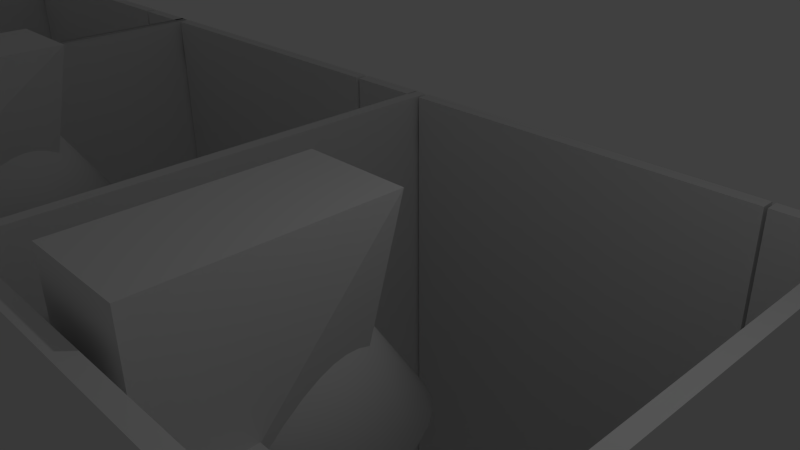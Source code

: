 # Source: bathroomStallHole.blend  (saved by Blender 2.69.0; exported with 4.5.12 LTS)
import bpy
from mathutils import Matrix  # noqa: F401  (used for matrix-valued properties, if any)

bpy.ops.wm.read_factory_settings(use_empty=True)
scene = bpy.context.scene
scene.name = 'Scene'

# ---- collections
col_collection_1 = bpy.data.collections.new('Collection 1'); scene.collection.children.link(col_collection_1)

# ---- materials (node trees are filled in below, after node groups)
mat_material = bpy.data.materials.new('Material')
mat_material.alpha_threshold = 0.0
mat_material.roughness = 0.5
mat_material.line_color = (0.0, 0.0, 0.0, 1.0)
mat_material_001 = bpy.data.materials.new('Material.001')
mat_material_001.alpha_threshold = 0.0
mat_material_001.roughness = 0.5
mat_material_001.line_color = (0.0, 0.0, 0.0, 1.0)
mat_material_002 = bpy.data.materials.new('Material.002')
mat_material_002.alpha_threshold = 0.0
mat_material_002.roughness = 0.5
mat_material_002.line_color = (0.0, 0.0, 0.0, 1.0)
mat_material_003 = bpy.data.materials.new('Material.003')
mat_material_003.alpha_threshold = 0.0
mat_material_003.roughness = 0.5
mat_material_003.line_color = (0.0, 0.0, 0.0, 1.0)
mat_material_004 = bpy.data.materials.new('Material.004')
mat_material_004.alpha_threshold = 0.0
mat_material_004.roughness = 0.5
mat_material_004.line_color = (0.0, 0.0, 0.0, 1.0)
mat_material_005 = bpy.data.materials.new('Material.005')
mat_material_005.alpha_threshold = 0.0
mat_material_005.roughness = 0.5
mat_material_005.line_color = (0.0, 0.0, 0.0, 1.0)
mat_material_007 = bpy.data.materials.new('Material.007')
mat_material_007.alpha_threshold = 0.0
mat_material_007.roughness = 0.5
mat_material_007.line_color = (0.0, 0.0, 0.0, 1.0)
mat_material_008 = bpy.data.materials.new('Material.008')
mat_material_008.alpha_threshold = 0.0
mat_material_008.roughness = 0.5
mat_material_008.line_color = (0.0, 0.0, 0.0, 1.0)
mat_material_009 = bpy.data.materials.new('Material.009')
mat_material_009.alpha_threshold = 0.0
mat_material_009.roughness = 0.5
mat_material_009.line_color = (0.0, 0.0, 0.0, 1.0)
mat_material_010 = bpy.data.materials.new('Material.010')
mat_material_010.alpha_threshold = 0.0
mat_material_010.roughness = 0.5
mat_material_010.line_color = (0.0, 0.0, 0.0, 1.0)
mat_material_011 = bpy.data.materials.new('Material.011')
mat_material_011.alpha_threshold = 0.0
mat_material_011.roughness = 0.5
mat_material_011.line_color = (0.0, 0.0, 0.0, 1.0)

# ---- material node trees

# ---- world
world_world = bpy.data.worlds.new('World'); scene.world = world_world
world_world.color = (0.05088, 0.05088, 0.05088)
world_world.use_sun_shadow = False
world_world.sun_shadow_jitter_overblur = 0.0
world_world.cycles.sampling_method = 'MANUAL'
world_world.cycles.sample_map_resolution = 256

# ---- cameras
cam_camera = bpy.data.cameras.new('Camera')
cam_camera.clip_end = 100.0
cam_camera.lens = 35.0
cam_camera.sensor_width = 32.0
cam_camera.sensor_height = 18.0
cam_camera.ortho_scale = 7.314
cam_camera.dof.focus_distance = 0.0

# ---- lights
light_lamp = bpy.data.lights.new('Lamp', 'POINT')
light_lamp.transmission_factor = 0.0
light_lamp.cutoff_distance = 30.0
light_lamp.energy = 100.0
light_lamp.shadow_buffer_clip_start = 1.001
light_lamp.shadow_soft_size = 0.1
light_lamp.shadow_maximum_resolution = 0.006
light_lamp.use_absolute_resolution = True
light_lamp.cycles.use_multiple_importance_sampling = False

# ---- meshes
me_cylinder_004 = bpy.data.meshes.new('Cylinder.004')
me_cylinder_004.from_pydata([(0.0, 1.0, -1.0), (0.0, 1.0, 1.0), (0.1951, 0.9808, -1.0), (0.1951, 0.9808, 1.0), (0.3827, 0.9239, -1.0), (0.3827, 0.9239, 1.0), (0.5556, 0.8315, -1.0), (0.5556, 0.8315, 1.0), (0.7071, 0.7071, -1.0), (0.7071, 0.7071, 1.0), (0.8315, 0.5556, -1.0), (0.8315, 0.5556, 1.0), (0.9239, 0.3827, -1.0), (0.9239, 0.3827, 1.0), (0.9808, 0.1951, -1.0), (0.9808, 0.1951, 1.0), (1.0, 7.55e-08, -1.0), (1.0, 7.55e-08, 1.0), (0.9808, -0.1951, -1.0), (0.9808, -0.1951, 1.0), (0.9239, -0.3827, -1.0), (0.9239, -0.3827, 1.0), (0.8315, -0.5556, -1.0), (0.8315, -0.5556, 1.0), (0.7071, -0.7071, -1.0), (0.7071, -0.7071, 1.0), (0.5556, -0.8315, -1.0), (0.5556, -0.8315, 1.0), (0.3827, -0.9239, -1.0), (0.3827, -0.9239, 1.0), (0.1951, -0.9808, -1.0), (0.1951, -0.9808, 1.0), (-3.258e-07, -1.0, -1.0), (-3.258e-07, -1.0, 1.0), (-0.1951, -0.9808, -1.0), (-0.1951, -0.9808, 1.0), (-0.3827, -0.9239, -1.0), (-0.3827, -0.9239, 1.0), (-0.5556, -0.8315, -1.0), (-0.5556, -0.8315, 1.0), (-0.7071, -0.7071, -1.0), (-0.7071, -0.7071, 1.0), (-0.8315, -0.5556, -1.0), (-0.8315, -0.5556, 1.0), (-0.9239, -0.3827, -1.0), (-0.9239, -0.3827, 1.0), (-0.9808, -0.1951, -1.0), (-0.9808, -0.1951, 1.0), (-1.0, 9.656e-07, -1.0), (-1.0, 9.656e-07, 1.0), (-0.9808, 0.1951, -1.0), (-0.9808, 0.1951, 1.0), (-0.9239, 0.3827, -1.0), (-0.9239, 0.3827, 1.0), (-0.8315, 0.5556, -1.0), (-0.8315, 0.5556, 1.0), (-0.7071, 0.7071, -1.0), (-0.7071, 0.7071, 1.0), (-0.5556, 0.8315, -1.0), (-0.5556, 0.8315, 1.0), (-0.3827, 0.9239, -1.0), (-0.3827, 0.9239, 1.0), (-0.1951, 0.9808, -1.0), (-0.1951, 0.9808, 1.0)], [], [(0, 1, 3, 2), (2, 3, 5, 4), (4, 5, 7, 6), (6, 7, 9, 8), (8, 9, 11, 10), (10, 11, 13, 12), (12, 13, 15, 14), (14, 15, 17, 16), (16, 17, 19, 18), (18, 19, 21, 20), (20, 21, 23, 22), (22, 23, 25, 24), (24, 25, 27, 26), (26, 27, 29, 28), (28, 29, 31, 30), (30, 31, 33, 32), (32, 33, 35, 34), (34, 35, 37, 36), (36, 37, 39, 38), (38, 39, 41, 40), (40, 41, 43, 42), (42, 43, 45, 44), (44, 45, 47, 46), (46, 47, 49, 48), (48, 49, 51, 50), (50, 51, 53, 52), (52, 53, 55, 54), (54, 55, 57, 56), (56, 57, 59, 58), (58, 59, 61, 60), (3, 1, 63, 61, 59, 57, 55, 53, 51, 49, 47, 45, 43, 41, 39, 37, 35, 33, 31, 29, 27, 25, 23, 21, 19, 17, 15, 13, 11, 9, 7, 5), (62, 63, 1, 0), (60, 61, 63, 62), (0, 2, 4, 6, 8, 10, 12, 14, 16, 18, 20, 22, 24, 26, 28, 30, 32, 34, 36, 38, 40, 42, 44, 46, 48, 50, 52, 54, 56, 58, 60, 62)])
me_cylinder_004.polygons.foreach_set('use_smooth', [True] * 34)
me_cylinder_004.use_remesh_preserve_volume = False
me_cylinder_004.use_remesh_preserve_attributes = False
me_cylinder_004.use_mirror_vertex_groups = False
me_cylinder_004.update()
me_cube_052 = bpy.data.meshes.new('Cube.052')
me_cube_052.from_pydata([(-1.0, -1.0, -1.0), (-0.9467, 0.7291, -1.0), (0.9428, 0.7659, -1.0), (1.0, -1.0, -1.0), (-1.0, -1.0, 1.0), (-0.9467, 0.7291, 1.0), (0.9428, 0.7659, 1.0), (1.0, -1.0, 1.0), (-1.0, -1.0, 0.0), (-1.0, 0.0, 1.0), (-0.9467, 0.7291, 0.0), (-1.0, 0.0, -1.0), (0.0, 1.0, 1.0), (0.9428, 0.7659, 0.0), (0.0, 1.0, -1.0), (1.0, 0.0, 1.0), (1.0, -1.0, 0.0), (1.0, 0.0, -1.0), (-1.0, 0.0, 0.0), (0.0, 1.0, 0.0), (1.0, 0.0, 0.0), (-0.5, 1.0, -1.0), (-0.5, 1.0, 1.0), (-0.5, 1.0, 0.0), (-0.75, 1.0, -1.0), (-0.75, 1.0, 1.0), (-0.75, 1.0, 0.0), (0.5, 1.0, 1.0), (0.5, 1.0, -1.0), (0.5, 1.0, 0.0), (0.75, 1.0, 1.0), (0.75, 1.0, -1.0), (0.75, 1.0, 0.0)], [], [(18, 10, 1, 11), (32, 13, 2, 31), (20, 16, 3, 17), (16, 8, 0, 3), (11, 1, 24, 21, 14), (15, 6, 30, 27, 12), (8, 18, 11, 0), (4, 9, 18, 8), (9, 5, 10, 18), (23, 19, 14, 21), (22, 12, 19, 23), (30, 6, 13, 32), (13, 20, 17, 2), (6, 15, 20, 13), (15, 7, 16, 20), (7, 4, 8, 16), (11, 14, 17), (17, 14, 28, 31, 2), (0, 11, 17, 3), (15, 12, 9), (9, 12, 22, 25, 5), (7, 15, 9, 4), (26, 23, 21, 24), (25, 22, 23, 26), (10, 26, 24, 1), (5, 25, 26, 10), (19, 29, 28, 14), (12, 27, 29, 19), (29, 32, 31, 28), (27, 30, 32, 29)])
me_cube_052.polygons.foreach_set('use_smooth', [True] * 30)
me_cube_052.use_remesh_preserve_volume = False
me_cube_052.use_remesh_preserve_attributes = False
me_cube_052.use_mirror_vertex_groups = False
me_cube_052.update()
me_cylinder_003 = bpy.data.meshes.new('Cylinder.003')
me_cylinder_003.from_pydata([(-0.06349, -0.5088, -1.0), (-0.06349, -0.5088, 1.0), (0.1316, -0.4896, -1.0), (0.1316, -0.4896, 1.0), (0.369, -0.2985, -1.0), (0.369, -0.2985, 1.0), (0.3111, 0.6061, -1.0), (0.3111, 0.6061, 1.0), (0.6436, 0.6695, -1.0), (0.6436, 0.6695, 1.0), (0.768, 0.5179, -1.0), (0.768, 0.5179, 1.0), (0.8604, 0.345, -1.0), (0.8604, 0.345, 1.0), (0.9173, 0.1574, -1.0), (0.9173, 0.1574, 1.0), (0.9365, -0.03765, -1.0), (0.9365, -0.03765, 1.0), (0.9173, -0.2327, -1.0), (0.9173, -0.2327, 1.0), (0.8604, -0.4203, -1.0), (0.8604, -0.4203, 1.0), (0.768, -0.5932, -1.0), (0.768, -0.5932, 1.0), (0.6436, -0.7448, -1.0), (0.6436, -0.7448, 1.0), (0.4921, -0.8691, -1.0), (0.4921, -0.8691, 1.0), (0.3192, -0.9615, -1.0), (0.3192, -0.9615, 1.0), (0.1316, -1.018, -1.0), (0.1316, -1.018, 1.0), (-0.06349, -1.038, -1.0), (-0.06349, -1.038, 1.0), (-0.2586, -1.018, -1.0), (-0.2586, -1.018, 1.0), (-0.4462, -0.9615, -1.0), (-0.4462, -0.9615, 1.0), (-0.6191, -0.8691, -1.0), (-0.6191, -0.8691, 1.0), (-0.7706, -0.7448, -1.0), (-0.7706, -0.7448, 1.0), (-0.895, -0.5932, -1.0), (-0.895, -0.5932, 1.0), (-0.9874, -0.4203, -1.0), (-0.9874, -0.4203, 1.0), (-1.044, -0.2327, -1.0), (-1.044, -0.2327, 1.0), (-1.063, -0.03765, -1.0), (-1.063, -0.03765, 1.0), (-1.044, 0.1574, -1.0), (-1.044, 0.1574, 1.0), (-0.9874, 0.345, -1.0), (-0.9874, 0.345, 1.0), (-0.895, 0.5179, -1.0), (-0.895, 0.5179, 1.0), (-0.7706, 0.6695, -1.0), (-0.7706, 0.6695, 1.0), (-0.4362, 0.7557, -1.0), (-0.4362, 0.7557, 1.0), (-0.4896, -0.2985, -1.0), (-0.4896, -0.2985, 1.0), (-0.2586, -0.4896, -1.0), (-0.2586, -0.4896, 1.0), (-0.4362, 0.7557, 0.0), (-0.5649, 0.1983, -1.0), (-0.5649, 0.1983, 1.0), (-0.4896, -0.2985, 0.0), (-0.5649, 0.1983, 0.0), (-0.3747, 0.6106, 1.0), (-0.3747, 0.6106, -1.0), (-0.3747, 0.6106, 0.0), (0.427, 0.7557, -1.0), (0.427, 0.7557, 1.0), (0.4316, 0.1977, -1.0), (0.4316, 0.1977, 1.0)], [], [(0, 1, 3, 2), (2, 3, 5, 4), (74, 75, 7, 6), (72, 73, 9, 8), (8, 9, 11, 10), (10, 11, 13, 12), (12, 13, 15, 14), (14, 15, 17, 16), (16, 17, 19, 18), (18, 19, 21, 20), (20, 21, 23, 22), (22, 23, 25, 24), (24, 25, 27, 26), (26, 27, 29, 28), (28, 29, 31, 30), (30, 31, 33, 32), (32, 33, 35, 34), (34, 35, 37, 36), (36, 37, 39, 38), (38, 39, 41, 40), (40, 41, 43, 42), (42, 43, 45, 44), (44, 45, 47, 46), (46, 47, 49, 48), (48, 49, 51, 50), (50, 51, 53, 52), (52, 53, 55, 54), (54, 55, 57, 56), (56, 57, 59, 64, 58), (68, 66, 61, 67), (3, 1, 63, 61, 66, 69, 59, 57, 55, 53, 51, 49, 47, 45, 43, 41, 39, 37, 35, 33, 31, 29, 27, 25, 23, 21, 19, 17, 15, 13, 11, 9, 73, 7, 75, 5), (62, 63, 1, 0), (60, 67, 61, 63, 62), (0, 2, 4, 74, 6, 72, 8, 10, 12, 14, 16, 18, 20, 22, 24, 26, 28, 30, 32, 34, 36, 38, 40, 42, 44, 46, 48, 50, 52, 54, 56, 58, 70, 65, 60, 62), (65, 68, 67, 60), (70, 71, 68, 65), (71, 69, 66, 68), (58, 64, 71, 70), (64, 59, 69, 71), (6, 7, 73, 72), (4, 5, 75, 74)])
me_cylinder_003.polygons.foreach_set('use_smooth', [True] * 41)
me_cylinder_003.use_remesh_preserve_volume = False
me_cylinder_003.use_remesh_preserve_attributes = False
me_cylinder_003.use_mirror_vertex_groups = False
me_cylinder_003.update()
me_cylinder = bpy.data.meshes.new('Cylinder')
me_cylinder.from_pydata([(0.0, 1.0, -1.0), (0.0, 1.0, 1.0), (0.1951, 0.9808, -1.0), (0.1951, 0.9808, 1.0), (0.3827, 0.9239, -1.0), (0.3827, 0.9239, 1.0), (0.5556, 0.8315, -1.0), (0.5556, 0.8315, 1.0), (0.7071, 0.7071, -1.0), (0.7071, 0.7071, 1.0), (0.8315, 0.5556, -1.0), (0.8315, 0.5556, 1.0), (0.9239, 0.3827, -1.0), (0.9239, 0.3827, 1.0), (0.9808, 0.1951, -1.0), (0.9808, 0.1951, 1.0), (1.0, 7.55e-08, -1.0), (1.0, 7.55e-08, 1.0), (0.9808, -0.1951, -1.0), (0.9808, -0.1951, 1.0), (0.9239, -0.3827, -1.0), (0.9239, -0.3827, 1.0), (0.8315, -0.5556, -1.0), (0.8315, -0.5556, 1.0), (0.7071, -0.7071, -1.0), (0.7071, -0.7071, 1.0), (0.5556, -0.8315, -1.0), (0.5556, -0.8315, 1.0), (0.3827, -0.9239, -1.0), (0.3827, -0.9239, 1.0), (0.1951, -0.9808, -1.0), (0.1951, -0.9808, 1.0), (-3.258e-07, -1.0, -1.0), (-3.258e-07, -1.0, 1.0), (-0.1951, -0.9808, -1.0), (-0.1951, -0.9808, 1.0), (-0.3827, -0.9239, -1.0), (-0.3827, -0.9239, 1.0), (-0.5556, -0.8315, -1.0), (-0.5556, -0.8315, 1.0), (-0.7071, -0.7071, -1.0), (-0.7071, -0.7071, 1.0), (-0.8676, -0.4541, -1.0), (-0.8676, -0.4541, 1.0), (-0.9787, -0.03822, -1.0), (-0.9787, -0.03822, 1.0), (-1.07, 0.4637, -1.0), (-1.07, 0.4637, 1.0), (-1.089, 0.6587, -1.0), (-1.089, 0.6587, 1.0), (-0.9808, 0.1951, -1.0), (-0.9808, 0.1951, 1.0), (-0.9239, 0.3827, -1.0), (-0.9239, 0.3827, 1.0), (-0.8315, 0.5556, -1.0), (-0.8315, 0.5556, 1.0), (-0.7071, 0.7071, -1.0), (-0.7071, 0.7071, 1.0), (-0.5556, 0.8315, -1.0), (-0.5556, 0.8315, 1.0), (-0.3827, 0.9239, -1.0), (-0.3827, 0.9239, 1.0), (-0.1951, 0.9808, -1.0), (-0.1951, 0.9808, 1.0)], [], [(0, 1, 3, 2), (2, 3, 5, 4), (4, 5, 7, 6), (6, 7, 9, 8), (8, 9, 11, 10), (10, 11, 13, 12), (12, 13, 15, 14), (14, 15, 17, 16), (16, 17, 19, 18), (18, 19, 21, 20), (20, 21, 23, 22), (22, 23, 25, 24), (24, 25, 27, 26), (26, 27, 29, 28), (28, 29, 31, 30), (30, 31, 33, 32), (32, 33, 35, 34), (34, 35, 37, 36), (36, 37, 39, 38), (38, 39, 41, 40), (40, 41, 43, 42), (42, 43, 45, 44), (44, 45, 47, 46), (46, 47, 49, 48), (48, 49, 51, 50), (50, 51, 53, 52), (52, 53, 55, 54), (54, 55, 57, 56), (56, 57, 59, 58), (58, 59, 61, 60), (3, 1, 63, 61, 59, 57, 55, 53, 51, 49, 47, 45, 43, 41, 39, 37, 35, 33, 31, 29, 27, 25, 23, 21, 19, 17, 15, 13, 11, 9, 7, 5), (62, 63, 1, 0), (60, 61, 63, 62), (0, 2, 4, 6, 8, 10, 12, 14, 16, 18, 20, 22, 24, 26, 28, 30, 32, 34, 36, 38, 40, 42, 44, 46, 48, 50, 52, 54, 56, 58, 60, 62)])
me_cylinder.polygons.foreach_set('use_smooth', [True] * 34)
me_cylinder.use_remesh_preserve_volume = False
me_cylinder.use_remesh_preserve_attributes = False
me_cylinder.use_mirror_vertex_groups = False
me_cylinder.update()
me_cube_010 = bpy.data.meshes.new('Cube.010')
me_cube_010.from_pydata([(-1.0, -1.0, -1.0), (-1.0, 1.0, -1.0), (1.0, 1.0, -1.0), (1.0, -1.0, -1.0), (-1.0, -1.0, 1.0), (-1.0, 1.0, 1.0), (1.0, 1.0, 1.0), (1.0, -1.0, 1.0)], [], [(4, 5, 1, 0), (5, 6, 2, 1), (6, 7, 3, 2), (7, 4, 0, 3), (0, 1, 2, 3), (7, 6, 5, 4)])
me_cube_010.use_remesh_preserve_volume = False
me_cube_010.use_remesh_preserve_attributes = False
me_cube_010.use_mirror_vertex_groups = False
me_cube_010.update()
me_cube_008 = bpy.data.meshes.new('Cube.008')
me_cube_008.from_pydata([(-1.0, -1.0, -1.0), (-0.5763, 1.0, -0.2664), (0.5853, 1.0, -0.2247), (1.0, -1.0, -1.0), (-1.0, -1.0, 1.0), (-1.0, 1.211, 1.0), (1.0, 1.211, 1.0), (1.0, -1.0, 1.0)], [], [(4, 5, 1, 0), (5, 6, 2, 1), (6, 7, 3, 2), (7, 4, 0, 3), (0, 1, 2, 3), (7, 6, 5, 4)])
me_cube_008.use_remesh_preserve_volume = False
me_cube_008.use_remesh_preserve_attributes = False
me_cube_008.use_mirror_vertex_groups = False
me_cube_008.update()
me_cube_007 = bpy.data.meshes.new('Cube.007')
me_cube_007.from_pydata([(-1.0, -1.0, -1.0), (-1.0, 1.0, -1.0), (1.0, 1.0, -1.0), (1.0, -1.0, -1.0), (-1.0, -1.0, 1.0), (-1.0, 1.0, 1.0), (1.0, 1.0, 1.0), (1.0, -1.0, 1.0)], [], [(4, 5, 1, 0), (5, 6, 2, 1), (6, 7, 3, 2), (7, 4, 0, 3), (0, 1, 2, 3), (7, 6, 5, 4)])
me_cube_007.use_remesh_preserve_volume = False
me_cube_007.use_remesh_preserve_attributes = False
me_cube_007.use_mirror_vertex_groups = False
me_cube_007.update()
me_cube_005 = bpy.data.meshes.new('Cube.005')
me_cube_005.from_pydata([(-1.0, -1.0, -1.0), (-1.0, 1.0, -1.0), (1.0, 1.0, -1.0), (1.0, -1.0, -1.0), (-1.0, -1.0, 1.0), (-1.0, 1.0, 1.0), (1.0, 1.0, 1.0), (1.0, -1.0, 1.0)], [], [(4, 5, 1, 0), (5, 6, 2, 1), (6, 7, 3, 2), (7, 4, 0, 3), (0, 1, 2, 3), (7, 6, 5, 4)])
me_cube_005.use_remesh_preserve_volume = False
me_cube_005.use_remesh_preserve_attributes = False
me_cube_005.use_mirror_vertex_groups = False
me_cube_005.update()
me_cone = bpy.data.meshes.new('Cone')
me_cone.from_pydata([(-3.133e-08, 1.264, -0.8487), (0.2466, 1.24, -0.8487), (0.4836, 1.168, -0.8487), (0.7021, 1.051, -0.8487), (0.8937, 0.8937, -0.8487), (1.051, 0.7021, -0.8487), (1.168, 0.4836, -0.8487), (1.24, 0.2466, -0.8487), (1.264, 2.023e-08, -0.8487), (0.0, 0.0, 0.311), (1.24, -0.2466, -0.8487), (1.168, -0.4836, -0.8487), (1.051, -0.7021, -0.8487), (0.8937, -0.8937, -0.8487), (0.7021, -1.051, -0.8487), (0.4836, -1.168, -0.8487), (0.2466, -1.24, -0.8487), (-4.431e-07, -1.264, -0.8487), (-0.2466, -1.24, -0.8487), (-0.4836, -1.168, -0.8487), (-0.7021, -1.051, -0.8487), (-0.8937, -0.8937, -0.8487), (-1.051, -0.7021, -0.8487), (-1.168, -0.4836, -0.8487), (-1.24, -0.2466, -0.8487), (-1.264, 1.145e-06, -0.8487), (-1.24, 0.2466, -0.8487), (-1.168, 0.4836, -0.8487), (-1.051, 0.7021, -0.8487), (-0.8937, 0.8937, -0.8487), (-0.7021, 1.051, -0.8487), (-0.4836, 1.168, -0.8487), (-0.2466, 1.24, -0.8487)], [], [(31, 9, 32), (0, 9, 1), (30, 9, 31), (29, 9, 30), (28, 9, 29), (27, 9, 28), (26, 9, 27), (25, 9, 26), (24, 9, 25), (23, 9, 24), (22, 9, 23), (21, 9, 22), (20, 9, 21), (19, 9, 20), (18, 9, 19), (17, 9, 18), (16, 9, 17), (15, 9, 16), (14, 9, 15), (13, 9, 14), (12, 9, 13), (11, 9, 12), (10, 9, 11), (8, 9, 10), (7, 9, 8), (6, 9, 7), (5, 9, 6), (4, 9, 5), (3, 9, 4), (2, 9, 3), (32, 9, 0), (1, 9, 2), (0, 1, 2, 3, 4, 5, 6, 7, 8, 10, 11, 12, 13, 14, 15, 16, 17, 18, 19, 20, 21, 22, 23, 24, 25, 26, 27, 28, 29, 30, 31, 32)])
me_cone.polygons.foreach_set('use_smooth', [True] * 33)
me_cone.use_remesh_preserve_volume = False
me_cone.use_remesh_preserve_attributes = False
me_cone.use_mirror_vertex_groups = False
me_cone.update()
me_cube = bpy.data.meshes.new('Cube')
me_cube.from_pydata([(1.0, 1.0, -1.0), (1.0, -1.0, -1.0), (-1.0, -1.0, -1.0), (-1.0, 1.0, -1.0), (1.0, 1.0, 1.0), (1.0, -1.0, 1.0), (-1.0, -1.0, 1.0), (-1.0, 1.0, 1.0)], [], [(0, 1, 2, 3), (4, 7, 6, 5), (0, 4, 5, 1), (1, 5, 6, 2), (2, 6, 7, 3), (4, 0, 3, 7)])
me_cube.materials.append(mat_material)
me_cube.use_remesh_preserve_volume = False
me_cube.use_remesh_preserve_attributes = False
me_cube.use_mirror_vertex_groups = False
me_cube.update()
me_cube_001 = bpy.data.meshes.new('Cube.001')
me_cube_001.from_pydata([(1.0, 1.0, -1.0), (1.0, -1.0, -1.0), (-1.0, -1.0, -1.0), (-1.0, 1.0, -1.0), (1.0, 1.0, 1.0), (1.0, -1.0, 1.0), (-1.0, -1.0, 1.0), (-1.0, 1.0, 1.0)], [], [(0, 1, 2, 3), (4, 7, 6, 5), (0, 4, 5, 1), (1, 5, 6, 2), (2, 6, 7, 3), (4, 0, 3, 7)])
me_cube_001.materials.append(mat_material_001)
me_cube_001.use_remesh_preserve_volume = False
me_cube_001.use_remesh_preserve_attributes = False
me_cube_001.use_mirror_vertex_groups = False
me_cube_001.update()
me_cube_002 = bpy.data.meshes.new('Cube.002')
me_cube_002.from_pydata([(1.0, 1.0, -1.0), (1.0, -1.0, -1.0), (-1.0, -1.0, -1.0), (-1.0, 1.0, -1.0), (1.0, 1.0, 1.0), (1.0, -1.0, 1.0), (-1.0, -1.0, 1.0), (-1.0, 1.0, 1.0)], [], [(0, 1, 2, 3), (4, 7, 6, 5), (0, 4, 5, 1), (1, 5, 6, 2), (2, 6, 7, 3), (4, 0, 3, 7)])
_ca = me_cube_002.color_attributes.new('Col', 'BYTE_COLOR', 'CORNER')
_ca.data.foreach_set('color', [1.0, 1.0, 1.0, 1.0, 1.0, 1.0, 1.0, 1.0, 1.0, 1.0, 1.0, 1.0, 1.0, 1.0, 1.0, 1.0, 1.0, 1.0, 1.0, 1.0, 1.0, 1.0, 1.0, 1.0, 1.0, 1.0, 1.0, 1.0, 1.0, 1.0, 1.0, 1.0, 1.0, 1.0, 1.0, 1.0, 1.0, 1.0, 1.0, 1.0, 1.0, 1.0, 1.0, 1.0, 1.0, 1.0, 1.0, 1.0, 1.0, 1.0, 1.0, 1.0, 1.0, 1.0, 1.0, 1.0, 1.0, 1.0, 1.0, 1.0, 1.0, 1.0, 1.0, 1.0, 1.0, 1.0, 1.0, 1.0, 1.0, 1.0, 1.0, 1.0, 1.0, 1.0, 1.0, 1.0, 1.0, 1.0, 1.0, 1.0, 1.0, 1.0, 1.0, 1.0, 1.0, 1.0, 1.0, 1.0, 1.0, 1.0, 1.0, 1.0, 1.0, 1.0, 1.0, 1.0])
me_cube_002.materials.append(mat_material_002)
me_cube_002.use_remesh_preserve_volume = False
me_cube_002.use_remesh_preserve_attributes = False
me_cube_002.use_mirror_vertex_groups = False
me_cube_002.update()
me_cube_003 = bpy.data.meshes.new('Cube.003')
me_cube_003.from_pydata([(1.0, 1.0, -1.0), (1.0, -1.0, -1.0), (-1.0, -1.0, -1.0), (-1.0, 1.0, -1.0), (1.0, 1.0, 1.0), (1.0, -1.0, 1.0), (-1.0, -1.0, 1.0), (-1.0, 1.0, 1.0)], [], [(0, 1, 2, 3), (4, 7, 6, 5), (0, 4, 5, 1), (1, 5, 6, 2), (2, 6, 7, 3), (4, 0, 3, 7)])
me_cube_003.materials.append(mat_material_003)
me_cube_003.use_remesh_preserve_volume = False
me_cube_003.use_remesh_preserve_attributes = False
me_cube_003.use_mirror_vertex_groups = False
me_cube_003.update()
me_cube_004 = bpy.data.meshes.new('Cube.004')
me_cube_004.from_pydata([(1.0, 1.0, -1.0), (1.0, -1.0, -1.0), (-1.0, -1.0, -1.0), (-1.0, 1.0, -1.0), (1.0, 1.0, 1.0), (1.0, -1.0, 1.0), (-1.0, -1.0, 1.0), (-1.0, 1.0, 1.0)], [], [(0, 1, 2, 3), (4, 7, 6, 5), (0, 4, 5, 1), (1, 5, 6, 2), (2, 6, 7, 3), (4, 0, 3, 7)])
me_cube_004.materials.append(mat_material_004)
me_cube_004.use_remesh_preserve_volume = False
me_cube_004.use_remesh_preserve_attributes = False
me_cube_004.use_mirror_vertex_groups = False
me_cube_004.update()
me_cube_006 = bpy.data.meshes.new('Cube.006')
me_cube_006.from_pydata([(-1.0, -1.0, -1.0), (-1.0, 1.0, -1.0), (1.0, 1.0, -1.0), (1.0, -1.0, -1.0), (-1.0, -1.0, 1.0), (-1.0, 1.0, 1.0), (1.0, 1.0, 1.0), (1.0, -1.0, 1.0)], [], [(4, 5, 1, 0), (5, 6, 2, 1), (6, 7, 3, 2), (7, 4, 0, 3), (0, 1, 2, 3), (7, 6, 5, 4)])
me_cube_006.use_remesh_preserve_volume = False
me_cube_006.use_remesh_preserve_attributes = False
me_cube_006.use_mirror_vertex_groups = False
me_cube_006.update()
me_cube_012 = bpy.data.meshes.new('Cube.012')
me_cube_012.from_pydata([(-1.0, -1.0, -1.0), (-1.0, 1.0, -1.0), (1.0, 1.0, -1.0), (1.0, -1.0, -1.0), (-1.0, -1.0, 1.0), (-1.0, 1.0, 1.0), (1.0, 1.0, 1.0), (1.0, -1.0, 1.0)], [], [(4, 5, 1, 0), (5, 6, 2, 1), (6, 7, 3, 2), (7, 4, 0, 3), (0, 1, 2, 3), (7, 6, 5, 4)])
me_cube_012.use_remesh_preserve_volume = False
me_cube_012.use_remesh_preserve_attributes = False
me_cube_012.use_mirror_vertex_groups = False
me_cube_012.update()
me_cube_014 = bpy.data.meshes.new('Cube.014')
me_cube_014.from_pydata([(-1.0, -1.0, -1.0), (-1.0, 1.0, -1.0), (1.0, 1.0, -1.0), (1.0, -1.0, -1.0), (-1.0, -1.0, 1.0), (-1.0, 1.0, 1.0), (1.0, 1.0, 1.0), (1.0, -1.0, 1.0)], [], [(4, 5, 1, 0), (5, 6, 2, 1), (6, 7, 3, 2), (7, 4, 0, 3), (0, 1, 2, 3), (7, 6, 5, 4)])
me_cube_014.use_remesh_preserve_volume = False
me_cube_014.use_remesh_preserve_attributes = False
me_cube_014.use_mirror_vertex_groups = False
me_cube_014.update()
me_cube_015 = bpy.data.meshes.new('Cube.015')
me_cube_015.from_pydata([(-1.0, -1.0, -1.0), (-1.0, 1.0, -1.0), (1.0, 1.0, -1.0), (1.0, -1.0, -1.0), (-1.0, -1.0, 1.0), (-1.0, 1.0, 1.0), (1.0, 1.0, 1.0), (1.0, -1.0, 1.0)], [], [(4, 5, 1, 0), (5, 6, 2, 1), (6, 7, 3, 2), (7, 4, 0, 3), (0, 1, 2, 3), (7, 6, 5, 4)])
me_cube_015.use_remesh_preserve_volume = False
me_cube_015.use_remesh_preserve_attributes = False
me_cube_015.use_mirror_vertex_groups = False
me_cube_015.update()
me_cube_016 = bpy.data.meshes.new('Cube.016')
me_cube_016.from_pydata([(-1.0, -1.0, -1.0), (-1.0, 1.0, -1.0), (1.0, 1.0, -1.0), (1.0, -1.0, -1.0), (-1.0, -1.0, 1.0), (-1.0, 1.0, 1.0), (1.0, 1.0, 1.0), (1.0, -1.0, 1.0)], [], [(4, 5, 1, 0), (5, 6, 2, 1), (6, 7, 3, 2), (7, 4, 0, 3), (0, 1, 2, 3), (7, 6, 5, 4)])
me_cube_016.use_remesh_preserve_volume = False
me_cube_016.use_remesh_preserve_attributes = False
me_cube_016.use_mirror_vertex_groups = False
me_cube_016.update()
me_cube_017 = bpy.data.meshes.new('Cube.017')
me_cube_017.from_pydata([(-1.0, -1.0, -1.0), (-1.0, 1.0, -1.0), (1.0, 1.0, -1.0), (1.0, -1.0, -1.0), (-1.0, -1.0, 1.0), (-1.0, 1.0, 1.0), (1.0, 1.0, 1.0), (1.0, -1.0, 1.0)], [], [(4, 5, 1, 0), (5, 6, 2, 1), (6, 7, 3, 2), (7, 4, 0, 3), (0, 1, 2, 3), (7, 6, 5, 4)])
me_cube_017.use_remesh_preserve_volume = False
me_cube_017.use_remesh_preserve_attributes = False
me_cube_017.use_mirror_vertex_groups = False
me_cube_017.update()
me_cube_018 = bpy.data.meshes.new('Cube.018')
me_cube_018.from_pydata([(-1.0, -1.0, -1.0), (-1.0, 1.0, -1.0), (1.0, 1.0, -1.0), (1.0, -1.0, -1.0), (-1.0, -1.0, 1.0), (-1.0, 1.0, 1.0), (1.0, 1.0, 1.0), (1.0, -1.0, 1.0)], [], [(4, 5, 1, 0), (5, 6, 2, 1), (6, 7, 3, 2), (7, 4, 0, 3), (0, 1, 2, 3), (7, 6, 5, 4)])
me_cube_018.use_remesh_preserve_volume = False
me_cube_018.use_remesh_preserve_attributes = False
me_cube_018.use_mirror_vertex_groups = False
me_cube_018.update()
me_cube_019 = bpy.data.meshes.new('Cube.019')
me_cube_019.from_pydata([(-1.0, -1.0, -1.0), (-1.0, 1.0, -1.0), (1.0, 1.0, -1.0), (1.0, -1.0, -1.0), (-1.0, -1.0, 1.0), (-1.0, 1.0, 1.0), (1.0, 1.0, 1.0), (1.0, -1.0, 1.0)], [], [(4, 5, 1, 0), (5, 6, 2, 1), (6, 7, 3, 2), (7, 4, 0, 3), (0, 1, 2, 3), (7, 6, 5, 4)])
me_cube_019.use_remesh_preserve_volume = False
me_cube_019.use_remesh_preserve_attributes = False
me_cube_019.use_mirror_vertex_groups = False
me_cube_019.update()
me_cube_020 = bpy.data.meshes.new('Cube.020')
me_cube_020.from_pydata([(-1.0, -1.0, -1.0), (-1.0, 1.0, -1.0), (1.0, 1.0, -1.0), (1.0, -1.0, -1.0), (-1.0, -1.0, 1.0), (-1.0, 1.0, 1.0), (1.0, 1.0, 1.0), (1.0, -1.0, 1.0)], [], [(4, 5, 1, 0), (5, 6, 2, 1), (6, 7, 3, 2), (7, 4, 0, 3), (0, 1, 2, 3), (7, 6, 5, 4)])
me_cube_020.use_remesh_preserve_volume = False
me_cube_020.use_remesh_preserve_attributes = False
me_cube_020.use_mirror_vertex_groups = False
me_cube_020.update()
me_cone_001 = bpy.data.meshes.new('Cone.001')
me_cone_001.from_pydata([(-3.133e-08, 1.264, -0.8487), (0.2466, 1.24, -0.8487), (0.4836, 1.168, -0.8487), (0.7021, 1.051, -0.8487), (0.8937, 0.8937, -0.8487), (1.051, 0.7021, -0.8487), (1.168, 0.4836, -0.8487), (1.24, 0.2466, -0.8487), (1.264, 2.023e-08, -0.8487), (0.0, 0.0, 0.311), (1.24, -0.2466, -0.8487), (1.168, -0.4836, -0.8487), (1.051, -0.7021, -0.8487), (0.8937, -0.8937, -0.8487), (0.7021, -1.051, -0.8487), (0.4836, -1.168, -0.8487), (0.2466, -1.24, -0.8487), (-4.431e-07, -1.264, -0.8487), (-0.2466, -1.24, -0.8487), (-0.4836, -1.168, -0.8487), (-0.7021, -1.051, -0.8487), (-0.8937, -0.8937, -0.8487), (-1.051, -0.7021, -0.8487), (-1.168, -0.4836, -0.8487), (-1.24, -0.2466, -0.8487), (-1.264, 1.145e-06, -0.8487), (-1.24, 0.2466, -0.8487), (-1.168, 0.4836, -0.8487), (-1.051, 0.7021, -0.8487), (-0.8937, 0.8937, -0.8487), (-0.7021, 1.051, -0.8487), (-0.4836, 1.168, -0.8487), (-0.2466, 1.24, -0.8487), (-0.1877, 0.1189, -0.419), (-0.3803, 0.1189, -0.4432), (-0.5577, 0.1189, -0.4825), (-0.7132, 0.1189, -0.5354), (-0.8408, 0.1189, -0.5999), (-0.9357, 0.1189, -0.6734), (-0.9941, 0.1189, -0.7532), (-1.014, 0.1189, -0.8362), (-0.1839, 0.1521, -0.419), (-0.3727, 0.1841, -0.4432), (-0.5467, 0.2135, -0.4825), (-0.6992, 0.2393, -0.5354), (-0.8244, 0.2605, -0.5999), (-0.9174, 0.2762, -0.6734), (-0.9747, 0.2859, -0.7532), (-0.9941, 0.2892, -0.8362), (-0.1725, 0.1841, -0.419), (-0.3504, 0.2467, -0.4432), (-0.5143, 0.3045, -0.4825), (-0.658, 0.3551, -0.5354), (-0.7759, 0.3966, -0.5999), (-0.8635, 0.4275, -0.6734), (-0.9174, 0.4465, -0.7532), (-0.9357, 0.4529, -0.8362), (-0.154, 0.2135, -0.419), (-0.3141, 0.3045, -0.4432), (-0.4616, 0.3883, -0.4825), (-0.5909, 0.4618, -0.5354), (-0.697, 0.5221, -0.5999), (-0.7759, 0.5669, -0.6734), (-0.8244, 0.5945, -0.7532), (-0.8408, 0.6039, -0.8362), (-0.1291, 0.2393, -0.419), (-0.2652, 0.3551, -0.4432), (-0.3907, 0.4618, -0.4825), (-0.5007, 0.5553, -0.5354), (-0.5909, 0.6321, -0.5999), (-0.658, 0.6891, -0.6734), (-0.6992, 0.7243, -0.7532), (-0.7132, 0.7361, -0.8362), (-0.09876, 0.2605, -0.419), (-0.2057, 0.3966, -0.4432), (-0.3043, 0.5221, -0.4825), (-0.3907, 0.6321, -0.5354), (-0.4616, 0.7224, -0.5999), (-0.5143, 0.7894, -0.6734), (-0.5467, 0.8307, -0.7532), (-0.5577, 0.8447, -0.8362), (-0.06415, 0.2762, -0.419), (-0.1378, 0.4275, -0.4432), (-0.2057, 0.5669, -0.4825), (-0.2652, 0.6891, -0.5354), (-0.3141, 0.7894, -0.5999), (-0.3504, 0.864, -0.6734), (-0.3727, 0.9099, -0.7532), (-0.3803, 0.9254, -0.8362), (-0.02659, 0.2859, -0.419), (-0.06415, 0.4465, -0.4432), (-0.09876, 0.5945, -0.4825), (-0.1291, 0.7243, -0.5354), (-0.154, 0.8307, -0.5999), (-0.1725, 0.9099, -0.6734), (-0.1839, 0.9586, -0.7532), (-0.1877, 0.975, -0.8362), (0.01247, 0.2892, -0.419), (0.01247, 0.4529, -0.4432), (0.01247, 0.6039, -0.4825), (0.01247, 0.7361, -0.5354), (0.01247, 0.8447, -0.5999), (0.01247, 0.9254, -0.6734), (0.01247, 0.975, -0.7532), (0.01247, 0.9918, -0.8362), (0.05153, 0.2859, -0.419), (0.08908, 0.4465, -0.4432), (0.1237, 0.5945, -0.4825), (0.154, 0.7243, -0.5354), (0.1789, 0.8307, -0.5999), (0.1974, 0.9099, -0.6734), (0.2088, 0.9586, -0.7532), (0.2127, 0.975, -0.8362), (0.08908, 0.2762, -0.419), (0.1628, 0.4275, -0.4432), (0.2307, 0.5669, -0.4825), (0.2902, 0.6891, -0.5354), (0.339, 0.7894, -0.5999), (0.3753, 0.864, -0.6734), (0.3976, 0.9099, -0.7532), (0.4052, 0.9254, -0.8362), (0.1237, 0.2605, -0.419), (0.2307, 0.3966, -0.4432), (0.3292, 0.5221, -0.4825), (0.4156, 0.6321, -0.5354), (0.4865, 0.7224, -0.5999), (0.5392, 0.7894, -0.6734), (0.5717, 0.8307, -0.7532), (0.5826, 0.8447, -0.8362), (0.154, 0.2393, -0.419), (0.2902, 0.3551, -0.4432), (0.4156, 0.4618, -0.4825), (0.5256, 0.5553, -0.5354), (0.6158, 0.6321, -0.5999), (0.6829, 0.6891, -0.6734), (0.7242, 0.7243, -0.7532), (0.7381, 0.7361, -0.8362), (0.1789, 0.2135, -0.419), (0.339, 0.3045, -0.4432), (0.4865, 0.3883, -0.4825), (0.6158, 0.4618, -0.5354), (0.7219, 0.5221, -0.5999), (0.8008, 0.5669, -0.6734), (0.8494, 0.5945, -0.7532), (0.8658, 0.6039, -0.8362), (0.1974, 0.1841, -0.419), (0.3753, 0.2467, -0.4432), (0.5392, 0.3045, -0.4825), (0.6829, 0.3551, -0.5354), (0.8008, 0.3966, -0.5999), (0.8884, 0.4275, -0.6734), (0.9424, 0.4465, -0.7532), (0.9606, 0.4529, -0.8362), (0.2088, 0.1521, -0.419), (0.3976, 0.1841, -0.4432), (0.5717, 0.2135, -0.4825), (0.7242, 0.2393, -0.5354), (0.8494, 0.2605, -0.5999), (0.9424, 0.2762, -0.6734), (0.9996, 0.2859, -0.7532), (1.019, 0.2892, -0.8362), (0.2127, 0.1189, -0.419), (0.4052, 0.1189, -0.4432), (0.5826, 0.1189, -0.4825), (0.7381, 0.1189, -0.5354), (0.8658, 0.1189, -0.5999), (0.9606, 0.1189, -0.6734), (1.019, 0.1189, -0.7532), (1.039, 0.1189, -0.8362), (0.2088, 0.08566, -0.419), (0.3976, 0.05372, -0.4432), (0.5717, 0.02427, -0.4825), (0.7242, -0.001532, -0.5354), (0.8494, -0.02271, -0.5999), (0.9424, -0.03845, -0.6734), (0.9996, -0.04814, -0.7532), (1.019, -0.05141, -0.8362), (0.1974, 0.05372, -0.419), (0.3753, -0.008949, -0.4432), (0.5392, -0.0667, -0.4825), (0.6829, -0.1173, -0.5354), (0.8008, -0.1589, -0.5999), (0.8884, -0.1897, -0.6734), (0.9424, -0.2087, -0.7532), (0.9606, -0.2152, -0.8362), (0.1789, 0.02427, -0.419), (0.339, -0.0667, -0.4432), (0.4865, -0.1505, -0.4825), (0.6158, -0.224, -0.5354), (0.7219, -0.2843, -0.5999), (0.8008, -0.3292, -0.6734), (0.8494, -0.3568, -0.7532), (0.8658, -0.3661, -0.8362), (0.154, -0.001532, -0.419), (0.2902, -0.1173, -0.4432), (0.4156, -0.224, -0.4825), (0.5256, -0.3176, -0.5354), (0.6158, -0.3943, -0.5999), (0.6829, -0.4514, -0.6734), (0.7242, -0.4865, -0.7532), (0.7381, -0.4984, -0.8362), (0.1237, -0.02271, -0.419), (0.2307, -0.1589, -0.4432), (0.3292, -0.2843, -0.4825), (0.4156, -0.3943, -0.5354), (0.4865, -0.4846, -0.5999), (0.5392, -0.5517, -0.6734), (0.5717, -0.593, -0.7532), (0.5826, -0.6069, -0.8362), (0.08908, -0.03845, -0.419), (0.1628, -0.1897, -0.4432), (0.2307, -0.3292, -0.4825), (0.2902, -0.4514, -0.5354), (0.339, -0.5517, -0.5999), (0.3753, -0.6262, -0.6734), (0.3976, -0.6721, -0.7532), (0.4052, -0.6876, -0.8362), (0.05153, -0.04814, -0.419), (0.08908, -0.2087, -0.4432), (0.1237, -0.3568, -0.4825), (0.154, -0.4865, -0.5354), (0.1789, -0.593, -0.5999), (0.1974, -0.6721, -0.6734), (0.2088, -0.7208, -0.7532), (0.2127, -0.7373, -0.8362), (0.01247, -0.05141, -0.419), (0.01247, -0.2152, -0.4432), (0.01247, -0.3661, -0.4825), (0.01247, -0.4984, -0.5354), (0.01247, -0.6069, -0.5999), (0.01247, -0.6876, -0.6734), (0.01247, -0.7373, -0.7532), (0.01247, -0.754, -0.8362), (-0.02659, -0.04814, -0.419), (-0.06415, -0.2087, -0.4432), (-0.09876, -0.3568, -0.4825), (-0.1291, -0.4865, -0.5354), (-0.154, -0.593, -0.5999), (-0.1725, -0.6721, -0.6734), (-0.1839, -0.7208, -0.7532), (-0.1877, -0.7373, -0.8362), (-0.06415, -0.03845, -0.419), (-0.1378, -0.1897, -0.4432), (-0.2057, -0.3292, -0.4825), (-0.2652, -0.4514, -0.5354), (-0.3141, -0.5517, -0.5999), (-0.3504, -0.6262, -0.6734), (-0.3727, -0.6721, -0.7532), (-0.3803, -0.6876, -0.8362), (-0.09876, -0.02271, -0.419), (-0.2057, -0.1589, -0.4432), (-0.3043, -0.2843, -0.4825), (-0.3907, -0.3943, -0.5354), (-0.4616, -0.4846, -0.5999), (-0.5143, -0.5517, -0.6734), (-0.5467, -0.593, -0.7532), (-0.5577, -0.6069, -0.8362), (-0.1291, -0.001532, -0.419), (-0.2652, -0.1173, -0.4432), (-0.3907, -0.224, -0.4825), (-0.5007, -0.3176, -0.5354), (-0.5909, -0.3943, -0.5999), (-0.658, -0.4514, -0.6734), (-0.6992, -0.4865, -0.7532), (-0.7132, -0.4984, -0.8362), (-0.154, 0.02427, -0.419), (-0.3141, -0.0667, -0.4432), (-0.4616, -0.1505, -0.4825), (-0.5909, -0.224, -0.5354), (-0.697, -0.2843, -0.5999), (-0.7759, -0.3292, -0.6734), (-0.8244, -0.3568, -0.7532), (-0.8408, -0.3661, -0.8362), (0.01247, 0.1189, -0.4109), (-0.1725, 0.05372, -0.419), (-0.3504, -0.008949, -0.4432), (-0.5143, -0.0667, -0.4825), (-0.658, -0.1173, -0.5354), (-0.7759, -0.1589, -0.5999), (-0.8635, -0.1897, -0.6734), (-0.9174, -0.2087, -0.7532), (-0.9357, -0.2152, -0.8362), (-0.1839, 0.08566, -0.419), (-0.3727, 0.05372, -0.4432), (-0.5467, 0.02427, -0.4825), (-0.6992, -0.001532, -0.5354), (-0.8244, -0.02271, -0.5999), (-0.9174, -0.03845, -0.6734), (-0.9747, -0.04814, -0.7532), (-0.9941, -0.05141, -0.8362)], [], [(31, 9, 32), (0, 9, 1), (30, 9, 31), (29, 9, 30), (28, 9, 29), (27, 9, 28), (26, 9, 27), (25, 9, 26), (24, 9, 25), (23, 9, 24), (22, 9, 23), (21, 9, 22), (20, 9, 21), (19, 9, 20), (18, 9, 19), (17, 9, 18), (16, 9, 17), (15, 9, 16), (14, 9, 15), (13, 9, 14), (12, 9, 13), (11, 9, 12), (10, 9, 11), (8, 9, 10), (7, 9, 8), (6, 9, 7), (5, 9, 6), (4, 9, 5), (3, 9, 4), (2, 9, 3), (32, 9, 0), (1, 9, 2), (28, 56, 27), (39, 47, 46, 38), (37, 45, 44, 36), (35, 43, 42, 34), (40, 48, 47, 39), (38, 46, 45, 37), (36, 44, 43, 35), (18, 232, 17), (34, 42, 41, 33), (46, 54, 53, 45), (44, 52, 51, 43), (112, 2, 120), (42, 50, 49, 41), (47, 55, 54, 46), (45, 53, 52, 44), (43, 51, 50, 42), (48, 56, 55, 47), (54, 62, 61, 53), (52, 60, 59, 51), (19, 240, 18), (50, 58, 57, 49), (55, 63, 62, 54), (53, 61, 60, 52), (51, 59, 58, 50), (56, 64, 63, 55), (62, 70, 69, 61), (60, 68, 67, 59), (232, 224, 16), (58, 66, 65, 57), (63, 71, 70, 62), (61, 69, 68, 60), (59, 67, 66, 58), (64, 72, 71, 63), (70, 78, 77, 69), (68, 76, 75, 67), (120, 2, 3), (66, 74, 73, 65), (71, 79, 78, 70), (69, 77, 76, 68), (67, 75, 74, 66), (72, 80, 79, 71), (78, 86, 85, 77), (76, 84, 83, 75), (6, 160, 152), (74, 82, 81, 73), (79, 87, 86, 78), (77, 85, 84, 76), (75, 83, 82, 74), (80, 88, 87, 79), (86, 94, 93, 85), (84, 92, 91, 83), (14, 15, 216), (82, 90, 89, 81), (87, 95, 94, 86), (85, 93, 92, 84), (83, 91, 90, 82), (88, 96, 95, 87), (94, 102, 101, 93), (92, 100, 99, 91), (128, 3, 136), (90, 98, 97, 89), (95, 103, 102, 94), (93, 101, 100, 92), (91, 99, 98, 90), (96, 104, 103, 95), (102, 110, 109, 101), (100, 108, 107, 99), (256, 20, 21), (98, 106, 105, 97), (103, 111, 110, 102), (101, 109, 108, 100), (99, 107, 106, 98), (104, 112, 111, 103), (110, 118, 117, 109), (108, 116, 115, 107), (18, 240, 232), (106, 114, 113, 105), (111, 119, 118, 110), (109, 117, 116, 108), (107, 115, 114, 106), (112, 120, 119, 111), (118, 126, 125, 117), (116, 124, 123, 115), (13, 14, 208), (114, 122, 121, 113), (119, 127, 126, 118), (117, 125, 124, 116), (115, 123, 122, 114), (120, 128, 127, 119), (126, 134, 133, 125), (124, 132, 131, 123), (208, 14, 216), (122, 130, 129, 121), (127, 135, 134, 126), (125, 133, 132, 124), (123, 131, 130, 122), (128, 136, 135, 127), (134, 142, 141, 133), (132, 140, 139, 131), (27, 48, 26), (130, 138, 137, 129), (135, 143, 142, 134), (133, 141, 140, 132), (131, 139, 138, 130), (136, 144, 143, 135), (142, 150, 149, 141), (140, 148, 147, 139), (240, 19, 248), (138, 146, 145, 137), (143, 151, 150, 142), (141, 149, 148, 140), (139, 147, 146, 138), (144, 152, 151, 143), (150, 158, 157, 149), (148, 156, 155, 147), (192, 12, 200), (146, 154, 153, 145), (151, 159, 158, 150), (149, 157, 156, 148), (147, 155, 154, 146), (152, 160, 159, 151), (158, 166, 165, 157), (156, 164, 163, 155), (248, 20, 256), (154, 162, 161, 153), (159, 167, 166, 158), (157, 165, 164, 156), (155, 163, 162, 154), (160, 168, 167, 159), (166, 174, 173, 165), (164, 172, 171, 163), (12, 13, 200), (162, 170, 169, 161), (167, 175, 174, 166), (165, 173, 172, 164), (163, 171, 170, 162), (168, 176, 175, 167), (174, 182, 181, 173), (172, 180, 179, 171), (256, 21, 264), (170, 178, 177, 169), (175, 183, 182, 174), (173, 181, 180, 172), (171, 179, 178, 170), (176, 184, 183, 175), (182, 190, 189, 181), (180, 188, 187, 179), (64, 29, 72), (178, 186, 185, 177), (183, 191, 190, 182), (181, 189, 188, 180), (179, 187, 186, 178), (184, 192, 191, 183), (190, 198, 197, 189), (188, 196, 195, 187), (5, 152, 144), (186, 194, 193, 185), (191, 199, 198, 190), (189, 197, 196, 188), (187, 195, 194, 186), (192, 200, 199, 191), (198, 206, 205, 197), (196, 204, 203, 195), (11, 12, 192), (194, 202, 201, 193), (199, 207, 206, 198), (197, 205, 204, 196), (195, 203, 202, 194), (200, 208, 207, 199), (206, 214, 213, 205), (204, 212, 211, 203), (264, 22, 272), (202, 210, 209, 201), (207, 215, 214, 206), (205, 213, 212, 204), (203, 211, 210, 202), (208, 216, 215, 207), (214, 222, 221, 213), (212, 220, 219, 211), (200, 13, 208), (210, 218, 217, 209), (215, 223, 222, 214), (213, 221, 220, 212), (211, 219, 218, 210), (216, 224, 223, 215), (222, 230, 229, 221), (220, 228, 227, 219), (264, 21, 22), (218, 226, 225, 217), (223, 231, 230, 222), (221, 229, 228, 220), (219, 227, 226, 218), (224, 232, 231, 223), (230, 238, 237, 229), (228, 236, 235, 227), (10, 11, 184), (226, 234, 233, 225), (231, 239, 238, 230), (229, 237, 236, 228), (227, 235, 234, 226), (232, 240, 239, 231), (238, 246, 245, 237), (236, 244, 243, 235), (272, 23, 281), (234, 242, 241, 233), (239, 247, 246, 238), (237, 245, 244, 236), (235, 243, 242, 234), (240, 248, 247, 239), (246, 254, 253, 245), (244, 252, 251, 243), (10, 184, 176), (242, 250, 249, 241), (247, 255, 254, 246), (245, 253, 252, 244), (243, 251, 250, 242), (248, 256, 255, 247), (254, 262, 261, 253), (252, 260, 259, 251), (281, 24, 289), (250, 258, 257, 249), (255, 263, 262, 254), (253, 261, 260, 252), (251, 259, 258, 250), (256, 264, 263, 255), (262, 270, 269, 261), (260, 268, 267, 259), (10, 176, 8), (258, 266, 265, 257), (263, 271, 270, 262), (261, 269, 268, 260), (259, 267, 266, 258), (264, 272, 271, 263), (270, 279, 278, 269), (268, 277, 276, 267), (289, 24, 25), (266, 275, 274, 265), (271, 280, 279, 270), (269, 278, 277, 268), (267, 276, 275, 266), (272, 281, 280, 271), (280, 288, 287, 279), (278, 286, 285, 277), (276, 284, 283, 275), (281, 289, 288, 280), (279, 287, 286, 278), (277, 285, 284, 276), (289, 25, 40), (275, 283, 282, 274), (8, 176, 168), (33, 41, 273), (8, 168, 7), (41, 49, 273), (40, 25, 26), (49, 57, 273), (7, 168, 160), (57, 65, 273), (40, 26, 48), (65, 73, 273), (16, 224, 15), (73, 81, 273), (248, 19, 20), (81, 89, 273), (7, 160, 6), (89, 97, 273), (56, 48, 27), (97, 105, 273), (184, 11, 192), (105, 113, 273), (281, 23, 24), (113, 121, 273), (6, 152, 5), (121, 129, 273), (64, 56, 28), (129, 137, 273), (136, 4, 144), (137, 145, 273), (28, 29, 64), (145, 153, 273), (0, 96, 32), (153, 161, 273), (72, 30, 80), (161, 169, 273), (80, 31, 88), (169, 177, 273), (29, 30, 72), (177, 185, 273), (144, 4, 5), (185, 193, 273), (120, 3, 128), (193, 201, 273), (30, 31, 80), (201, 209, 273), (209, 217, 273), (0, 104, 96), (217, 225, 273), (216, 15, 224), (225, 233, 273), (32, 88, 31), (233, 241, 273), (272, 22, 23), (241, 249, 273), (136, 3, 4), (249, 257, 273), (1, 112, 104), (257, 265, 273), (96, 88, 32), (265, 274, 273), (2, 112, 1), (274, 282, 273), (288, 39, 38, 287), (286, 37, 36, 285), (17, 232, 16), (284, 35, 34, 283), (282, 33, 273), (289, 40, 39, 288), (287, 38, 37, 286), (285, 36, 35, 284), (1, 104, 0), (283, 34, 33, 282)])
me_cone_001.polygons.foreach_set('use_smooth', [True] * 352)
me_cone_001.use_remesh_preserve_volume = False
me_cone_001.use_remesh_preserve_attributes = False
me_cone_001.use_mirror_vertex_groups = False
me_cone_001.update()
me_cube_021 = bpy.data.meshes.new('Cube.021')
me_cube_021.from_pydata([(1.0, 1.0, -1.0), (1.0, -1.0, -1.0), (-1.0, -1.0, -1.0), (-1.0, 1.0, -1.0), (1.0, 1.0, 1.0), (1.0, -1.0, 1.0), (-1.0, -1.0, 1.0), (-1.0, 1.0, 1.0), (1.0, 1.0, -0.5), (1.0, -0.25, -1.0), (0.5957, -0.004714, -0.2575), (-0.1952, 0.007696, -0.25), (-1.0, 0.125, -1.0), (-1.0, -0.125, -1.0), (0.5012, -0.009096, -0.3664), (-0.3696, -0.002003, -0.3595), (-0.3696, -0.1231, -0.25), (0.7644, -0.125, -0.25), (-0.3696, -0.125, -0.3558), (0.6846, -0.1183, -0.3642), (1.0, -1.937e-07, -0.4375), (1.0, 0.0625, -0.25), (0.5957, -0.0625, -0.2366), (1.0, -2.533e-07, -0.1875), (0.7644, -2.235e-07, -0.3125), (1.0, -0.1875, -0.25), (1.0, 0.0625, -0.375), (1.0, -0.1875, -0.375), (0.7103, -0.0625, -0.375), (1.0, -0.125, -0.4375), (0.4755, -0.1282, -0.3125), (1.0, -0.125, -0.1875), (1.0, 0.0625, -0.3125), (1.0, -0.1875, -0.3125), (1.0, -0.0625, -0.4375), (1.0, -0.0625, -0.1875), (-1.0, 2.645e-07, -0.4375), (0.4318, -0.0625, -0.2408), (-1.0, 0.0625, -0.25), (-1.0, 2.496e-07, -0.1875), (-0.3696, 0.01006, -0.3125), (-1.0, -0.1875, -0.25), (-1.0, -0.125, -0.1875), (-0.3696, -0.0625, -0.3872), (-1.0, -0.1875, -0.375), (-1.0, -0.125, -0.4375), (-0.3696, -0.1372, -0.3125), (-1.0, 0.0625, -0.375), (-1.0, -0.0625, -0.1875), (-1.0, -0.0625, -0.4375), (-1.0, -0.1875, -0.3125), (-1.0, 0.0625, -0.3125)], [], [(32, 21, 10, 24), (26, 20, 34, 29, 9, 0, 8, 21, 32), (21, 23, 10), (41, 42, 16), (9, 1, 2, 13, 12, 3, 0), (3, 12, 36, 47, 51, 38, 39, 48, 42, 41, 50, 44, 45, 13, 2, 6, 7), (20, 26, 14), (49, 43, 15, 36), (45, 44, 18), (50, 41, 16, 46), (0, 3, 7, 4, 8), (29, 19, 27), (34, 28, 19, 29), (49, 36, 12, 13, 45), (36, 15, 47), (1, 5, 6, 2), (15, 43, 18, 19, 28, 14), (10, 11, 40, 15, 14, 24), (18, 46, 16, 17, 30, 19), (11, 10, 22, 17, 16, 37), (26, 32, 24, 14), (19, 30, 33, 27), (30, 17, 25, 33), (20, 14, 28, 34), (17, 31, 25), (22, 35, 31, 17), (10, 23, 35, 22), (37, 48, 39, 11), (16, 42, 48, 37), (45, 18, 43, 49), (44, 50, 46, 18), (29, 27, 33, 25, 31, 35, 23, 21, 8, 4, 5, 1, 9), (15, 40, 51, 47), (40, 11, 38, 51), (11, 39, 38), (6, 5, 4, 7)])
me_cube_021.polygons.foreach_set('use_smooth', [True] * 36)
_uv = me_cube_021.uv_layers.new(name='UVMap')
_uv.uv.foreach_set('vector', [0.6871, 1.001, 0.6767, 1.001, 0.6783, 0.933, 0.6874, 0.9612, 0.1771, 0.1042, 0.1667, 0.09378, 0.1563, 0.09378, 0.1459, 0.09378, 0.125, 1.988e-08, 0.3335, 0.0, 0.3335, 0.08336, 0.1771, 0.125, 0.1771, 0.1146, 0.6767, 1.001, 0.6666, 1.0, 0.6783, 0.933, 0.6992, 0.3336, 0.6884, 0.3333, 0.6885, 0.2286, 0.4584, 0.6672, 0.3335, 0.6674, 0.3335, 0.3341, 0.4792, 0.3339, 0.5209, 0.3339, 0.6666, 0.3336, 0.6666, 0.6669, 1.988e-08, 0.6669, 1.988e-08, 0.521, 0.09378, 0.5002, 0.1042, 0.5106, 0.1146, 0.5106, 0.125, 0.5106, 0.1355, 0.5002, 0.1355, 0.4898, 0.1355, 0.4793, 0.125, 0.4689, 0.1146, 0.4689, 0.1042, 0.4689, 0.09378, 0.4793, 1.988e-08, 0.4793, 0.0, 0.3335, 0.3335, 0.3335, 0.3335, 0.6669, 0.7083, 1.0, 0.6975, 1.001, 0.6965, 0.9173, 0.7206, 0.3334, 0.7201, 0.2286, 0.73, 0.2287, 0.731, 0.3334, 0.7102, 0.3334, 0.6992, 0.3336, 0.7095, 0.2287, 0.7414, 0.0002504, 0.7519, 0.0002504, 0.7518, 0.1051, 0.7414, 0.1052, 1.0, 0.6671, 0.6666, 0.6671, 0.6666, 0.3336, 1.0, 0.3336, 1.0, 0.5837, 0.7102, 4.81e-05, 0.7106, 0.05297, 0.6992, 0.0003426, 0.7206, 6.521e-05, 0.72, 0.04866, 0.7106, 0.05297, 0.7102, 4.81e-05, 0.09378, 0.4898, 0.09378, 0.5002, 1.988e-08, 0.521, 1.988e-08, 0.4793, 0.09378, 0.4793, 0.7083, 0.6671, 0.6953, 0.7722, 0.6975, 0.6675, 0.6667, 0.3336, 0.3335, 0.3333, 0.3335, 0.0, 0.6667, 0.0003507, 0.73, 0.2287, 0.7201, 0.2286, 0.7095, 0.2287, 0.7106, 0.05297, 0.72, 0.04866, 0.7288, 0.08356, 0.6783, 0.933, 0.677, 0.8013, 0.6874, 0.7722, 0.6953, 0.7722, 0.6965, 0.9173, 0.6874, 0.9612, 0.7342, 0.1051, 0.7414, 0.1052, 0.7518, 0.1051, 0.7518, 0.2942, 0.7414, 0.246, 0.7328, 0.2809, 0.6667, 0.1996, 0.6688, 0.06785, 0.6783, 0.06772, 0.6888, 0.03967, 0.6885, 0.2286, 0.6783, 0.09505, 0.6975, 1.001, 0.6871, 1.001, 0.6874, 0.9612, 0.6965, 0.9173, 0.7328, 0.2809, 0.7414, 0.246, 0.7414, 0.3336, 0.731, 0.3336, 0.7414, 0.246, 0.7518, 0.2942, 0.7519, 0.3336, 0.7414, 0.3336, 0.731, 8.236e-05, 0.7288, 0.08356, 0.72, 0.04866, 0.7206, 6.521e-05, 0.6888, 0.03967, 0.6884, 4.965e-05, 0.6992, 0.0004055, 0.6783, 0.06772, 0.678, 6.54e-05, 0.6884, 4.965e-05, 0.6888, 0.03967, 0.6688, 0.06785, 0.6676, 8.116e-05, 0.678, 6.54e-05, 0.6783, 0.06772, 0.6783, 0.09505, 0.678, 0.3333, 0.6676, 0.3333, 0.6667, 0.1996, 0.6885, 0.2286, 0.6884, 0.3333, 0.678, 0.3333, 0.6783, 0.09505, 0.7102, 0.3334, 0.7095, 0.2287, 0.7201, 0.2286, 0.7206, 0.3334, 0.731, 0.0002504, 0.7414, 0.0002504, 0.7414, 0.1052, 0.7342, 0.1051, 0.1459, 0.09378, 0.1355, 0.1042, 0.1355, 0.1146, 0.1355, 0.125, 0.1459, 0.1355, 0.1563, 0.1355, 0.1667, 0.1355, 0.1771, 0.125, 0.3335, 0.08336, 0.3335, 0.3335, 0.0, 0.3335, 5.963e-08, 3.975e-08, 0.125, 1.988e-08, 0.6953, 0.7722, 0.6874, 0.7722, 0.6871, 0.6674, 0.6975, 0.6675, 0.6874, 0.7722, 0.677, 0.8013, 0.6767, 0.6674, 0.6871, 0.6674, 0.677, 0.8013, 0.6666, 0.6671, 0.6767, 0.6674, 9.938e-08, 1.0, 0.0, 0.6669, 0.3329, 0.6675, 0.3329, 1.001])
me_cube_021.materials.append(mat_material_005)
me_cube_021.use_remesh_preserve_volume = False
me_cube_021.use_remesh_preserve_attributes = False
me_cube_021.use_mirror_vertex_groups = False
me_cube_021.update()
me_cube_023 = bpy.data.meshes.new('Cube.023')
me_cube_023.from_pydata([(1.0, 1.0, -1.0), (1.0, -1.0, -1.0), (-1.0, -1.0, -1.0), (-1.0, 1.0, -1.0), (1.0, 1.0, 1.0), (1.0, -1.0, 1.0), (-1.0, -1.0, 1.0), (-1.0, 1.0, 1.0)], [], [(0, 1, 2, 3), (4, 7, 6, 5), (0, 4, 5, 1), (1, 5, 6, 2), (2, 6, 7, 3), (4, 0, 3, 7)])
me_cube_023.materials.append(mat_material_007)
me_cube_023.use_remesh_preserve_volume = False
me_cube_023.use_remesh_preserve_attributes = False
me_cube_023.use_mirror_vertex_groups = False
me_cube_023.update()
me_cube_024 = bpy.data.meshes.new('Cube.024')
me_cube_024.from_pydata([(1.0, 1.0, -1.0), (1.0, -1.0, -1.0), (-1.0, -1.0, -1.0), (-1.0, 1.0, -1.0), (1.0, 1.0, 1.0), (1.0, -1.0, 1.0), (-1.0, -1.0, 1.0), (-1.0, 1.0, 1.0)], [], [(0, 1, 2, 3), (4, 7, 6, 5), (0, 4, 5, 1), (1, 5, 6, 2), (2, 6, 7, 3), (4, 0, 3, 7)])
me_cube_024.materials.append(mat_material_008)
me_cube_024.use_remesh_preserve_volume = False
me_cube_024.use_remesh_preserve_attributes = False
me_cube_024.use_mirror_vertex_groups = False
me_cube_024.update()
me_cube_025 = bpy.data.meshes.new('Cube.025')
me_cube_025.from_pydata([(-1.0, -1.0, -1.0), (-1.0, 1.0, -1.0), (1.0, 1.0, -1.0), (1.0, -1.0, -1.0), (-1.0, -1.0, 1.0), (-1.0, 1.0, 1.0), (1.0, 1.0, 1.0), (1.0, -1.0, 1.0)], [], [(4, 5, 1, 0), (5, 6, 2, 1), (6, 7, 3, 2), (7, 4, 0, 3), (0, 1, 2, 3), (7, 6, 5, 4)])
me_cube_025.use_remesh_preserve_volume = False
me_cube_025.use_remesh_preserve_attributes = False
me_cube_025.use_mirror_vertex_groups = False
me_cube_025.update()
me_cube_026 = bpy.data.meshes.new('Cube.026')
me_cube_026.from_pydata([(-1.0, -1.0, -1.0), (-1.0, 1.0, -1.0), (1.0, 1.0, -1.0), (1.0, -1.0, -1.0), (-1.0, -1.0, 1.0), (-1.0, 1.0, 1.0), (1.0, 1.0, 1.0), (1.0, -1.0, 1.0)], [], [(4, 5, 1, 0), (5, 6, 2, 1), (6, 7, 3, 2), (7, 4, 0, 3), (0, 1, 2, 3), (7, 6, 5, 4)])
me_cube_026.use_remesh_preserve_volume = False
me_cube_026.use_remesh_preserve_attributes = False
me_cube_026.use_mirror_vertex_groups = False
me_cube_026.update()
me_cube_027 = bpy.data.meshes.new('Cube.027')
me_cube_027.from_pydata([(-1.0, -1.0, -1.0), (-0.8953, 0.8468, -1.0), (0.91, 0.8299, -1.0), (1.0, -1.0, -1.0), (-1.0, -1.0, 1.0), (-0.8953, 0.8468, 1.0), (0.91, 0.8299, 1.0), (1.0, -1.0, 1.0), (-1.0, -1.0, 0.0), (-0.8953, 0.8468, 0.0), (0.91, 0.8299, 0.0), (1.0, -1.0, 0.0), (0.0, 1.0, 1.0), (0.0, 1.0, -1.0), (0.0, 1.0, 0.0), (-0.8953, 0.8468, -0.5), (0.5, 1.0, 1.0), (0.91, 0.8299, -0.5), (-0.5, 1.0, -1.0), (-0.8953, 0.8468, 0.5), (0.91, 0.8299, 0.5), (-0.5, 1.0, 0.0), (-0.5, 1.0, 1.0), (0.5, 1.0, -1.0), (0.5, 1.0, 0.0), (0.0, 1.0, -0.5), (0.0, 1.0, 0.5), (0.5, 1.0, -0.5), (0.5, 1.0, 0.5), (-0.5, 1.0, -0.5), (-0.5, 1.0, 0.5), (-0.75, 1.0, -1.0), (-0.75, 1.0, 0.0), (-0.75, 1.0, 1.0), (-0.75, 1.0, -0.5), (-0.75, 1.0, 0.5), (0.75, 1.0, 1.0), (0.75, 1.0, -1.0), (0.75, 1.0, 0.0), (0.75, 1.0, -0.5), (0.75, 1.0, 0.5), (-1.0, 0.0, 1.0), (-1.0, 0.0, -1.0), (-1.0, 0.0, 0.0), (-1.0, 0.5, 1.0), (-1.0, 0.5, -1.0), (-1.0, 0.5, 0.0), (1.0, 0.0, 1.0), (1.0, 0.0, -1.0), (1.0, 0.0, 0.0), (1.0, 0.5, -1.0), (1.0, 0.5, 0.0), (1.0, 0.5, 1.0)], [], [(46, 9, 15, 1, 45), (39, 17, 2, 37), (49, 11, 3, 48), (11, 8, 0, 3), (0, 42, 45, 1, 31, 18, 13, 23, 37, 2, 50, 48, 3), (7, 47, 52, 6, 36, 16, 12, 22, 33, 5, 44, 41, 4), (44, 5, 19, 9, 46), (40, 20, 10, 38), (47, 7, 11, 49), (7, 4, 8, 11), (29, 25, 13, 18), (30, 26, 14, 21), (25, 27, 23, 13), (14, 24, 27, 25), (38, 10, 17, 39), (26, 28, 24, 14), (12, 16, 28, 26), (36, 6, 20, 40), (34, 29, 18, 31), (32, 21, 29, 34), (21, 14, 25, 29), (35, 30, 21, 32), (33, 22, 30, 35), (22, 12, 26, 30), (15, 34, 31, 1), (9, 32, 34, 15), (19, 35, 32, 9), (5, 33, 35, 19), (27, 39, 37, 23), (28, 40, 38, 24), (24, 38, 39, 27), (16, 36, 40, 28), (8, 43, 42, 0), (4, 41, 43, 8), (43, 46, 45, 42), (41, 44, 46, 43), (51, 49, 48, 50), (52, 47, 49, 51), (10, 51, 50, 2, 17), (6, 52, 51, 10, 20)])
me_cube_027.polygons.foreach_set('use_smooth', [True] * 40)
me_cube_027.use_remesh_preserve_volume = False
me_cube_027.use_remesh_preserve_attributes = False
me_cube_027.use_mirror_vertex_groups = False
me_cube_027.update()
me_cube_028 = bpy.data.meshes.new('Cube.028')
me_cube_028.from_pydata([(-1.0, -1.0, -0.2898), (-0.5763, 1.0, -0.09877), (0.5853, 1.0, -0.1056), (1.0, -1.0, -0.2898), (-1.0, -1.0, 1.0), (-1.0, 1.211, 1.0), (1.0, 1.211, 1.0), (1.0, -1.0, 1.0)], [], [(4, 5, 1, 0), (5, 6, 2, 1), (6, 7, 3, 2), (7, 4, 0, 3), (0, 1, 2, 3), (7, 6, 5, 4)])
me_cube_028.use_remesh_preserve_volume = False
me_cube_028.use_remesh_preserve_attributes = False
me_cube_028.use_mirror_vertex_groups = False
me_cube_028.update()
me_cube_029 = bpy.data.meshes.new('Cube.029')
me_cube_029.from_pydata([(-1.0, -1.0, -1.0), (-1.0, 1.0, -1.0), (1.0, 1.0, -1.0), (1.0, -1.0, -1.0), (-1.0, -1.0, 1.0), (-1.0, 1.0, 1.0), (1.0, 1.0, 1.0), (1.0, -1.0, 1.0)], [], [(4, 5, 1, 0), (5, 6, 2, 1), (6, 7, 3, 2), (7, 4, 0, 3), (0, 1, 2, 3), (7, 6, 5, 4)])
me_cube_029.use_remesh_preserve_volume = False
me_cube_029.use_remesh_preserve_attributes = False
me_cube_029.use_mirror_vertex_groups = False
me_cube_029.update()
me_cube_030 = bpy.data.meshes.new('Cube.030')
me_cube_030.from_pydata([(-1.0, -1.0, -1.0), (-1.0, 1.0, -1.0), (1.0, 1.0, -1.0), (1.0, -1.0, -1.0), (-1.0, -1.0, 1.0), (-1.0, 1.0, 1.0), (1.0, 1.0, 1.0), (1.0, -1.0, 1.0)], [], [(4, 5, 1, 0), (5, 6, 2, 1), (6, 7, 3, 2), (7, 4, 0, 3), (0, 1, 2, 3), (7, 6, 5, 4)])
me_cube_030.use_remesh_preserve_volume = False
me_cube_030.use_remesh_preserve_attributes = False
me_cube_030.use_mirror_vertex_groups = False
me_cube_030.update()
me_cube_031 = bpy.data.meshes.new('Cube.031')
me_cube_031.from_pydata([(-1.0, -1.0, -1.0), (-1.0, 1.0, -1.0), (1.0, 1.0, -1.0), (1.0, -1.0, -1.0), (-1.0, -1.0, 1.0), (-1.0, 1.0, 1.0), (1.0, 1.0, 1.0), (1.0, -1.0, 1.0)], [], [(4, 5, 1, 0), (5, 6, 2, 1), (6, 7, 3, 2), (7, 4, 0, 3), (0, 1, 2, 3), (7, 6, 5, 4)])
me_cube_031.use_remesh_preserve_volume = False
me_cube_031.use_remesh_preserve_attributes = False
me_cube_031.use_mirror_vertex_groups = False
me_cube_031.update()
me_cube_032 = bpy.data.meshes.new('Cube.032')
me_cube_032.from_pydata([(-1.0, -1.0, -1.0), (-1.0, 1.0, -1.0), (1.0, 1.0, -1.0), (1.0, -1.0, -1.0), (-1.0, -1.0, 1.0), (-1.0, 1.0, 1.0), (1.0, 1.0, 1.0), (1.0, -1.0, 1.0)], [], [(4, 5, 1, 0), (5, 6, 2, 1), (6, 7, 3, 2), (7, 4, 0, 3), (0, 1, 2, 3), (7, 6, 5, 4)])
me_cube_032.use_remesh_preserve_volume = False
me_cube_032.use_remesh_preserve_attributes = False
me_cube_032.use_mirror_vertex_groups = False
me_cube_032.update()
me_cube_033 = bpy.data.meshes.new('Cube.033')
me_cube_033.from_pydata([(-1.0, -1.0, -1.0), (-1.0, 1.0, -1.0), (1.0, 1.0, -1.0), (1.0, -1.0, -1.0), (-1.0, -1.0, 1.0), (-1.0, 1.0, 1.0), (1.0, 1.0, 1.0), (1.0, -1.0, 1.0)], [], [(4, 5, 1, 0), (5, 6, 2, 1), (6, 7, 3, 2), (7, 4, 0, 3), (0, 1, 2, 3), (7, 6, 5, 4)])
me_cube_033.use_remesh_preserve_volume = False
me_cube_033.use_remesh_preserve_attributes = False
me_cube_033.use_mirror_vertex_groups = False
me_cube_033.update()
me_cube_034 = bpy.data.meshes.new('Cube.034')
me_cube_034.from_pydata([(-1.0, -1.0, -1.0), (-1.0, 1.0, -1.0), (1.0, 1.0, -1.0), (1.0, -1.0, -1.0), (-1.0, -1.0, 1.0), (-1.0, 1.0, 1.0), (1.0, 1.0, 1.0), (1.0, -1.0, 1.0)], [], [(4, 5, 1, 0), (5, 6, 2, 1), (6, 7, 3, 2), (7, 4, 0, 3), (0, 1, 2, 3), (7, 6, 5, 4)])
me_cube_034.use_remesh_preserve_volume = False
me_cube_034.use_remesh_preserve_attributes = False
me_cube_034.use_mirror_vertex_groups = False
me_cube_034.update()
me_cube_035 = bpy.data.meshes.new('Cube.035')
me_cube_035.from_pydata([(-1.0, -1.0, -1.0), (-1.0, 1.0, -1.0), (1.0, 1.0, -1.0), (1.0, -1.0, -1.0), (-1.0, -1.0, 1.0), (-1.0, 1.0, 1.0), (1.0, 1.0, 1.0), (1.0, -1.0, 1.0)], [], [(4, 5, 1, 0), (5, 6, 2, 1), (6, 7, 3, 2), (7, 4, 0, 3), (0, 1, 2, 3), (7, 6, 5, 4)])
me_cube_035.use_remesh_preserve_volume = False
me_cube_035.use_remesh_preserve_attributes = False
me_cube_035.use_mirror_vertex_groups = False
me_cube_035.update()
me_cylinder_001 = bpy.data.meshes.new('Cylinder.001')
me_cylinder_001.from_pydata([(0.0, 1.0, -1.0), (0.0, 1.0, 1.0), (0.1951, 0.9808, -1.0), (0.1951, 0.9808, 1.0), (0.3827, 0.9239, -1.0), (0.3827, 0.9239, 1.0), (0.5556, 0.8315, -1.0), (0.5556, 0.8315, 1.0), (0.7071, 0.7071, -1.0), (0.7071, 0.7071, 1.0), (0.8315, 0.5556, -1.0), (0.8315, 0.5556, 1.0), (0.9239, 0.3827, -1.0), (0.9239, 0.3827, 1.0), (0.9808, 0.1951, -1.0), (0.9808, 0.1951, 1.0), (1.0, 7.55e-08, -1.0), (1.0, 7.55e-08, 1.0), (0.9808, -0.1951, -1.0), (0.9808, -0.1951, 1.0), (0.9239, -0.3827, -1.0), (0.9239, -0.3827, 1.0), (0.8315, -0.5556, -1.0), (0.8315, -0.5556, 1.0), (0.7071, -0.7071, -1.0), (0.7071, -0.7071, 1.0), (0.5556, -0.8315, -1.0), (0.5556, -0.8315, 1.0), (0.3827, -0.9239, -1.0), (0.3827, -0.9239, 1.0), (0.1951, -0.9808, -1.0), (0.1951, -0.9808, 1.0), (-3.258e-07, -1.0, -1.0), (-3.258e-07, -1.0, 1.0), (-0.1951, -0.9808, -1.0), (-0.1951, -0.9808, 1.0), (-0.3827, -0.9239, -1.0), (-0.3827, -0.9239, 1.0), (-0.5556, -0.8315, -1.0), (-0.5556, -0.8315, 1.0), (-0.7071, -0.7071, -1.0), (-0.7071, -0.7071, 1.0), (-0.8676, -0.4541, -1.0), (-0.8676, -0.4541, 1.0), (-0.9787, -0.03822, -1.0), (-0.9787, -0.03822, 1.0), (-1.07, 0.4637, -1.0), (-1.07, 0.4637, 1.0), (-1.089, 0.6587, -1.0), (-1.089, 0.6587, 1.0), (-0.9808, 0.1951, -1.0), (-0.9808, 0.1951, 1.0), (-0.9239, 0.3827, -1.0), (-0.9239, 0.3827, 1.0), (-0.8315, 0.5556, -1.0), (-0.8315, 0.5556, 1.0), (-0.7071, 0.7071, -1.0), (-0.7071, 0.7071, 1.0), (-0.5556, 0.8315, -1.0), (-0.5556, 0.8315, 1.0), (-0.3827, 0.9239, -1.0), (-0.3827, 0.9239, 1.0), (-0.1951, 0.9808, -1.0), (-0.1951, 0.9808, 1.0)], [], [(0, 1, 3, 2), (2, 3, 5, 4), (4, 5, 7, 6), (6, 7, 9, 8), (8, 9, 11, 10), (10, 11, 13, 12), (12, 13, 15, 14), (14, 15, 17, 16), (16, 17, 19, 18), (18, 19, 21, 20), (20, 21, 23, 22), (22, 23, 25, 24), (24, 25, 27, 26), (26, 27, 29, 28), (28, 29, 31, 30), (30, 31, 33, 32), (32, 33, 35, 34), (34, 35, 37, 36), (36, 37, 39, 38), (38, 39, 41, 40), (40, 41, 43, 42), (42, 43, 45, 44), (44, 45, 47, 46), (46, 47, 49, 48), (48, 49, 51, 50), (50, 51, 53, 52), (52, 53, 55, 54), (54, 55, 57, 56), (56, 57, 59, 58), (58, 59, 61, 60), (3, 1, 63, 61, 59, 57, 55, 53, 51, 49, 47, 45, 43, 41, 39, 37, 35, 33, 31, 29, 27, 25, 23, 21, 19, 17, 15, 13, 11, 9, 7, 5), (62, 63, 1, 0), (60, 61, 63, 62), (0, 2, 4, 6, 8, 10, 12, 14, 16, 18, 20, 22, 24, 26, 28, 30, 32, 34, 36, 38, 40, 42, 44, 46, 48, 50, 52, 54, 56, 58, 60, 62)])
me_cylinder_001.polygons.foreach_set('use_smooth', [True] * 34)
me_cylinder_001.use_remesh_preserve_volume = False
me_cylinder_001.use_remesh_preserve_attributes = False
me_cylinder_001.use_mirror_vertex_groups = False
me_cylinder_001.update()
me_cone_002 = bpy.data.meshes.new('Cone.002')
me_cone_002.from_pydata([(-3.133e-08, 1.264, -0.8487), (0.2466, 1.24, -0.8487), (0.4836, 1.168, -0.8487), (0.7021, 1.051, -0.8487), (0.8937, 0.8937, -0.8487), (1.051, 0.7021, -0.8487), (1.168, 0.4836, -0.8487), (1.24, 0.2466, -0.8487), (1.264, 2.023e-08, -0.8487), (0.0, 0.0, 0.311), (1.24, -0.2466, -0.8487), (1.168, -0.4836, -0.8487), (1.051, -0.7021, -0.8487), (0.8937, -0.8937, -0.8487), (0.7021, -1.051, -0.8487), (0.4836, -1.168, -0.8487), (0.2466, -1.24, -0.8487), (-4.431e-07, -1.264, -0.8487), (-0.2466, -1.24, -0.8487), (-0.4836, -1.168, -0.8487), (-0.7021, -1.051, -0.8487), (-0.8937, -0.8937, -0.8487), (-1.051, -0.7021, -0.8487), (-1.168, -0.4836, -0.8487), (-1.24, -0.2466, -0.8487), (-1.264, 1.145e-06, -0.8487), (-1.24, 0.2466, -0.8487), (-1.168, 0.4836, -0.8487), (-1.051, 0.7021, -0.8487), (-0.8937, 0.8937, -0.8487), (-0.7021, 1.051, -0.8487), (-0.4836, 1.168, -0.8487), (-0.2466, 1.24, -0.8487)], [], [(31, 9, 32), (0, 9, 1), (30, 9, 31), (29, 9, 30), (28, 9, 29), (27, 9, 28), (26, 9, 27), (25, 9, 26), (24, 9, 25), (23, 9, 24), (22, 9, 23), (21, 9, 22), (20, 9, 21), (19, 9, 20), (18, 9, 19), (17, 9, 18), (16, 9, 17), (15, 9, 16), (14, 9, 15), (13, 9, 14), (12, 9, 13), (11, 9, 12), (10, 9, 11), (8, 9, 10), (7, 9, 8), (6, 9, 7), (5, 9, 6), (4, 9, 5), (3, 9, 4), (2, 9, 3), (32, 9, 0), (1, 9, 2), (0, 1, 2, 3, 4, 5, 6, 7, 8, 10, 11, 12, 13, 14, 15, 16, 17, 18, 19, 20, 21, 22, 23, 24, 25, 26, 27, 28, 29, 30, 31, 32)])
me_cone_002.polygons.foreach_set('use_smooth', [True] * 33)
me_cone_002.use_remesh_preserve_volume = False
me_cone_002.use_remesh_preserve_attributes = False
me_cone_002.use_mirror_vertex_groups = False
me_cone_002.update()
me_cube_038 = bpy.data.meshes.new('Cube.038')
me_cube_038.from_pydata([(1.0, 1.0, -1.0), (1.0, -1.0, -1.0), (-1.0, -1.0, -1.0), (-1.0, 1.0, -1.0), (1.0, 1.0, 1.0), (1.0, -1.0, 1.0), (-1.0, -1.0, 1.0), (-1.0, 1.0, 1.0)], [], [(0, 1, 2, 3), (4, 7, 6, 5), (0, 4, 5, 1), (1, 5, 6, 2), (2, 6, 7, 3), (4, 0, 3, 7)])
me_cube_038.materials.append(mat_material_009)
me_cube_038.use_remesh_preserve_volume = False
me_cube_038.use_remesh_preserve_attributes = False
me_cube_038.use_mirror_vertex_groups = False
me_cube_038.update()
me_cube_039 = bpy.data.meshes.new('Cube.039')
me_cube_039.from_pydata([(1.0, 1.0, -1.0), (1.0, -1.0, -1.0), (-1.0, -1.0, -1.0), (-1.0, 1.0, -1.0), (1.0, 1.0, 1.0), (1.0, -1.0, 1.0), (-1.0, -1.0, 1.0), (-1.0, 1.0, 1.0)], [], [(0, 1, 2, 3), (4, 7, 6, 5), (0, 4, 5, 1), (1, 5, 6, 2), (2, 6, 7, 3), (4, 0, 3, 7)])
me_cube_039.materials.append(mat_material_010)
me_cube_039.use_remesh_preserve_volume = False
me_cube_039.use_remesh_preserve_attributes = False
me_cube_039.use_mirror_vertex_groups = False
me_cube_039.update()
me_cube_040 = bpy.data.meshes.new('Cube.040')
me_cube_040.from_pydata([(1.0, 1.0, -1.0), (1.0, -1.0, -1.0), (-1.0, -1.0, -1.0), (-1.0, 1.0, -1.0), (1.0, 1.0, 1.0), (1.0, -1.0, 1.0), (-1.0, -1.0, 1.0), (-1.0, 1.0, 1.0)], [], [(0, 1, 2, 3), (4, 7, 6, 5), (0, 4, 5, 1), (1, 5, 6, 2), (2, 6, 7, 3), (4, 0, 3, 7)])
me_cube_040.materials.append(mat_material_011)
me_cube_040.use_remesh_preserve_volume = False
me_cube_040.use_remesh_preserve_attributes = False
me_cube_040.use_mirror_vertex_groups = False
me_cube_040.update()
me_cube_041 = bpy.data.meshes.new('Cube.041')
me_cube_041.from_pydata([(-1.0, -1.0, -1.0), (-1.0, 1.0, -1.0), (1.0, 1.0, -1.0), (1.0, -1.0, -1.0), (-1.0, -1.0, 1.0), (-1.0, 1.0, 1.0), (1.0, 1.0, 1.0), (1.0, -1.0, 1.0)], [], [(4, 5, 1, 0), (5, 6, 2, 1), (6, 7, 3, 2), (7, 4, 0, 3), (0, 1, 2, 3), (7, 6, 5, 4)])
me_cube_041.use_remesh_preserve_volume = False
me_cube_041.use_remesh_preserve_attributes = False
me_cube_041.use_mirror_vertex_groups = False
me_cube_041.update()
me_cube_042 = bpy.data.meshes.new('Cube.042')
me_cube_042.from_pydata([(-1.0, -1.0, -1.0), (-1.0, 1.0, -1.0), (1.0, 1.0, -1.0), (1.0, -1.0, -1.0), (-1.0, -1.0, 1.0), (-1.0, 1.0, 1.0), (1.0, 1.0, 1.0), (1.0, -1.0, 1.0)], [], [(4, 5, 1, 0), (5, 6, 2, 1), (6, 7, 3, 2), (7, 4, 0, 3), (0, 1, 2, 3), (7, 6, 5, 4)])
me_cube_042.use_remesh_preserve_volume = False
me_cube_042.use_remesh_preserve_attributes = False
me_cube_042.use_mirror_vertex_groups = False
me_cube_042.update()
me_cube_043 = bpy.data.meshes.new('Cube.043')
me_cube_043.from_pydata([(-1.0, -1.0, -1.0), (-1.0, 1.0, -1.0), (1.0, 1.0, -1.0), (1.0, -1.0, -1.0), (-1.0, -1.0, 1.0), (-1.0, 1.0, 1.0), (1.0, 1.0, 1.0), (1.0, -1.0, 1.0)], [], [(4, 5, 1, 0), (5, 6, 2, 1), (6, 7, 3, 2), (7, 4, 0, 3), (0, 1, 2, 3), (7, 6, 5, 4)])
me_cube_043.use_remesh_preserve_volume = False
me_cube_043.use_remesh_preserve_attributes = False
me_cube_043.use_mirror_vertex_groups = False
me_cube_043.update()
me_cube_044 = bpy.data.meshes.new('Cube.044')
me_cube_044.from_pydata([(-1.0, -1.0, -1.0), (-0.5763, 1.0, -0.2664), (0.5853, 1.0, -0.2247), (1.0, -1.0, -1.0), (-1.0, -1.0, 1.0), (-1.0, 1.211, 1.0), (1.0, 1.211, 1.0), (1.0, -1.0, 1.0)], [], [(4, 5, 1, 0), (5, 6, 2, 1), (6, 7, 3, 2), (7, 4, 0, 3), (0, 1, 2, 3), (7, 6, 5, 4)])
me_cube_044.use_remesh_preserve_volume = False
me_cube_044.use_remesh_preserve_attributes = False
me_cube_044.use_mirror_vertex_groups = False
me_cube_044.update()
me_cube_045 = bpy.data.meshes.new('Cube.045')
me_cube_045.from_pydata([(-1.0, -1.0, -1.0), (-1.0, 1.0, -1.0), (1.0, 1.0, -1.0), (1.0, -1.0, -1.0), (-1.0, -1.0, 1.0), (-1.0, 1.0, 1.0), (1.0, 1.0, 1.0), (1.0, -1.0, 1.0)], [], [(4, 5, 1, 0), (5, 6, 2, 1), (6, 7, 3, 2), (7, 4, 0, 3), (0, 1, 2, 3), (7, 6, 5, 4)])
me_cube_045.use_remesh_preserve_volume = False
me_cube_045.use_remesh_preserve_attributes = False
me_cube_045.use_mirror_vertex_groups = False
me_cube_045.update()
me_cube_046 = bpy.data.meshes.new('Cube.046')
me_cube_046.from_pydata([(-1.0, -1.0, -1.0), (-1.0, 1.0, -1.0), (1.0, 1.0, -1.0), (1.0, -1.0, -1.0), (-1.0, -1.0, 1.0), (-1.0, 1.0, 1.0), (1.0, 1.0, 1.0), (1.0, -1.0, 1.0)], [], [(4, 5, 1, 0), (5, 6, 2, 1), (6, 7, 3, 2), (7, 4, 0, 3), (0, 1, 2, 3), (7, 6, 5, 4)])
me_cube_046.use_remesh_preserve_volume = False
me_cube_046.use_remesh_preserve_attributes = False
me_cube_046.use_mirror_vertex_groups = False
me_cube_046.update()
me_cube_047 = bpy.data.meshes.new('Cube.047')
me_cube_047.from_pydata([(-1.0, -1.0, -1.0), (-1.0, 1.0, -1.0), (1.0, 1.0, -1.0), (1.0, -1.0, -1.0), (-1.0, -1.0, 1.0), (-1.0, 1.0, 1.0), (1.0, 1.0, 1.0), (1.0, -1.0, 1.0)], [], [(4, 5, 1, 0), (5, 6, 2, 1), (6, 7, 3, 2), (7, 4, 0, 3), (0, 1, 2, 3), (7, 6, 5, 4)])
me_cube_047.use_remesh_preserve_volume = False
me_cube_047.use_remesh_preserve_attributes = False
me_cube_047.use_mirror_vertex_groups = False
me_cube_047.update()
me_cube_048 = bpy.data.meshes.new('Cube.048')
me_cube_048.from_pydata([(-1.0, -1.0, -1.0), (-1.0, 1.0, -1.0), (1.0, 1.0, -1.0), (1.0, -1.0, -1.0), (-1.0, -1.0, 1.0), (-1.0, 1.0, 1.0), (1.0, 1.0, 1.0), (1.0, -1.0, 1.0)], [], [(4, 5, 1, 0), (5, 6, 2, 1), (6, 7, 3, 2), (7, 4, 0, 3), (0, 1, 2, 3), (7, 6, 5, 4)])
me_cube_048.use_remesh_preserve_volume = False
me_cube_048.use_remesh_preserve_attributes = False
me_cube_048.use_mirror_vertex_groups = False
me_cube_048.update()
me_cube_049 = bpy.data.meshes.new('Cube.049')
me_cube_049.from_pydata([(-1.0, -1.0, -1.0), (-1.0, 1.0, -1.0), (1.0, 1.0, -1.0), (1.0, -1.0, -1.0), (-1.0, -1.0, 1.0), (-1.0, 1.0, 1.0), (1.0, 1.0, 1.0), (1.0, -1.0, 1.0)], [], [(4, 5, 1, 0), (5, 6, 2, 1), (6, 7, 3, 2), (7, 4, 0, 3), (0, 1, 2, 3), (7, 6, 5, 4)])
me_cube_049.use_remesh_preserve_volume = False
me_cube_049.use_remesh_preserve_attributes = False
me_cube_049.use_mirror_vertex_groups = False
me_cube_049.update()
me_cube_050 = bpy.data.meshes.new('Cube.050')
me_cube_050.from_pydata([(-1.0, -1.0, -1.0), (-1.0, 1.0, -1.0), (1.0, 1.0, -1.0), (1.0, -1.0, -1.0), (-1.0, -1.0, 1.0), (-1.0, 1.0, 1.0), (1.0, 1.0, 1.0), (1.0, -1.0, 1.0)], [], [(4, 5, 1, 0), (5, 6, 2, 1), (6, 7, 3, 2), (7, 4, 0, 3), (0, 1, 2, 3), (7, 6, 5, 4)])
me_cube_050.use_remesh_preserve_volume = False
me_cube_050.use_remesh_preserve_attributes = False
me_cube_050.use_mirror_vertex_groups = False
me_cube_050.update()
me_cube_051 = bpy.data.meshes.new('Cube.051')
me_cube_051.from_pydata([(-1.0, -1.0, -1.0), (-1.0, 1.0, -1.0), (1.0, 1.0, -1.0), (1.0, -1.0, -1.0), (-1.0, -1.0, 1.0), (-1.0, 1.0, 1.0), (1.0, 1.0, 1.0), (1.0, -1.0, 1.0)], [], [(4, 5, 1, 0), (5, 6, 2, 1), (6, 7, 3, 2), (7, 4, 0, 3), (0, 1, 2, 3), (7, 6, 5, 4)])
me_cube_051.use_remesh_preserve_volume = False
me_cube_051.use_remesh_preserve_attributes = False
me_cube_051.use_mirror_vertex_groups = False
me_cube_051.update()
me_cylinder_002 = bpy.data.meshes.new('Cylinder.002')
me_cylinder_002.from_pydata([(0.0, 1.0, -1.0), (0.0, 1.0, 1.0), (0.1951, 0.9808, -1.0), (0.1951, 0.9808, 1.0), (0.3827, 0.9239, -1.0), (0.3827, 0.9239, 1.0), (0.5556, 0.8315, -1.0), (0.5556, 0.8315, 1.0), (0.7071, 0.7071, -1.0), (0.7071, 0.7071, 1.0), (0.8315, 0.5556, -1.0), (0.8315, 0.5556, 1.0), (0.9239, 0.3827, -1.0), (0.9239, 0.3827, 1.0), (0.9808, 0.1951, -1.0), (0.9808, 0.1951, 1.0), (1.0, 7.55e-08, -1.0), (1.0, 7.55e-08, 1.0), (0.9808, -0.1951, -1.0), (0.9808, -0.1951, 1.0), (0.9239, -0.3827, -1.0), (0.9239, -0.3827, 1.0), (0.8315, -0.5556, -1.0), (0.8315, -0.5556, 1.0), (0.7071, -0.7071, -1.0), (0.7071, -0.7071, 1.0), (0.5556, -0.8315, -1.0), (0.5556, -0.8315, 1.0), (0.3827, -0.9239, -1.0), (0.3827, -0.9239, 1.0), (0.1951, -0.9808, -1.0), (0.1951, -0.9808, 1.0), (-3.258e-07, -1.0, -1.0), (-3.258e-07, -1.0, 1.0), (-0.1951, -0.9808, -1.0), (-0.1951, -0.9808, 1.0), (-0.3827, -0.9239, -1.0), (-0.3827, -0.9239, 1.0), (-0.5556, -0.8315, -1.0), (-0.5556, -0.8315, 1.0), (-0.7071, -0.7071, -1.0), (-0.7071, -0.7071, 1.0), (-0.8676, -0.4541, -1.0), (-0.8676, -0.4541, 1.0), (-0.9787, -0.03822, -1.0), (-0.9787, -0.03822, 1.0), (-1.07, 0.4637, -1.0), (-1.07, 0.4637, 1.0), (-1.089, 0.6587, -1.0), (-1.089, 0.6587, 1.0), (-0.9808, 0.1951, -1.0), (-0.9808, 0.1951, 1.0), (-0.9239, 0.3827, -1.0), (-0.9239, 0.3827, 1.0), (-0.8315, 0.5556, -1.0), (-0.8315, 0.5556, 1.0), (-0.7071, 0.7071, -1.0), (-0.7071, 0.7071, 1.0), (-0.5556, 0.8315, -1.0), (-0.5556, 0.8315, 1.0), (-0.3827, 0.9239, -1.0), (-0.3827, 0.9239, 1.0), (-0.1951, 0.9808, -1.0), (-0.1951, 0.9808, 1.0)], [], [(0, 1, 3, 2), (2, 3, 5, 4), (4, 5, 7, 6), (6, 7, 9, 8), (8, 9, 11, 10), (10, 11, 13, 12), (12, 13, 15, 14), (14, 15, 17, 16), (16, 17, 19, 18), (18, 19, 21, 20), (20, 21, 23, 22), (22, 23, 25, 24), (24, 25, 27, 26), (26, 27, 29, 28), (28, 29, 31, 30), (30, 31, 33, 32), (32, 33, 35, 34), (34, 35, 37, 36), (36, 37, 39, 38), (38, 39, 41, 40), (40, 41, 43, 42), (42, 43, 45, 44), (44, 45, 47, 46), (46, 47, 49, 48), (48, 49, 51, 50), (50, 51, 53, 52), (52, 53, 55, 54), (54, 55, 57, 56), (56, 57, 59, 58), (58, 59, 61, 60), (3, 1, 63, 61, 59, 57, 55, 53, 51, 49, 47, 45, 43, 41, 39, 37, 35, 33, 31, 29, 27, 25, 23, 21, 19, 17, 15, 13, 11, 9, 7, 5), (62, 63, 1, 0), (60, 61, 63, 62), (0, 2, 4, 6, 8, 10, 12, 14, 16, 18, 20, 22, 24, 26, 28, 30, 32, 34, 36, 38, 40, 42, 44, 46, 48, 50, 52, 54, 56, 58, 60, 62)])
me_cylinder_002.polygons.foreach_set('use_smooth', [True] * 34)
me_cylinder_002.use_remesh_preserve_volume = False
me_cylinder_002.use_remesh_preserve_attributes = False
me_cylinder_002.use_mirror_vertex_groups = False
me_cylinder_002.update()

# ---- objects
ob_cylinder_004 = bpy.data.objects.new('Cylinder.004', me_cylinder_004)
ob_cube_046 = bpy.data.objects.new('Cube.046', me_cube_052)
ob_cylinder_003 = bpy.data.objects.new('Cylinder.003', me_cylinder_003)
ob_cylinder = bpy.data.objects.new('Cylinder', me_cylinder)
ob_cube_009 = bpy.data.objects.new('Cube.009', me_cube_010)
ob_cube_008 = bpy.data.objects.new('Cube.008', me_cube_008)
ob_cube_007 = bpy.data.objects.new('Cube.007', me_cube_007)
ob_cube_005 = bpy.data.objects.new('Cube.005', me_cube_005)
ob_cone = bpy.data.objects.new('Cone', me_cone)
ob_cube = bpy.data.objects.new('Cube', me_cube)
ob_lamp = bpy.data.objects.new('Lamp', light_lamp)
ob_camera = bpy.data.objects.new('Camera', cam_camera)
ob_cube_001 = bpy.data.objects.new('Cube.001', me_cube_001)
ob_cube_002 = bpy.data.objects.new('Cube.002', me_cube_002)
ob_cube_003 = bpy.data.objects.new('Cube.003', me_cube_003)
ob_cube_004 = bpy.data.objects.new('Cube.004', me_cube_004)
ob_cube_006 = bpy.data.objects.new('Cube.006', me_cube_006)
ob_cube_010 = bpy.data.objects.new('Cube.010', me_cube_012)
ob_cube_011 = bpy.data.objects.new('Cube.011', me_cube_014)
ob_cube_012 = bpy.data.objects.new('Cube.012', me_cube_015)
ob_cube_013 = bpy.data.objects.new('Cube.013', me_cube_016)
ob_cube_014 = bpy.data.objects.new('Cube.014', me_cube_017)
ob_cube_015 = bpy.data.objects.new('Cube.015', me_cube_018)
ob_cube_016 = bpy.data.objects.new('Cube.016', me_cube_019)
ob_cube_017 = bpy.data.objects.new('Cube.017', me_cube_020)
ob_cone_001 = bpy.data.objects.new('Cone.001', me_cone_001)
ob_cube_018 = bpy.data.objects.new('Cube.018', me_cube_021)
ob_cube_020 = bpy.data.objects.new('Cube.020', me_cube_023)
ob_cube_021 = bpy.data.objects.new('Cube.021', me_cube_024)
ob_cube_022 = bpy.data.objects.new('Cube.022', me_cube_025)
ob_cube_023 = bpy.data.objects.new('Cube.023', me_cube_026)
ob_cube_024 = bpy.data.objects.new('Cube.024', me_cube_027)
ob_cube_025 = bpy.data.objects.new('Cube.025', me_cube_028)
ob_cube_026 = bpy.data.objects.new('Cube.026', me_cube_029)
ob_cube_027 = bpy.data.objects.new('Cube.027', me_cube_030)
ob_cube_028 = bpy.data.objects.new('Cube.028', me_cube_031)
ob_cube_029 = bpy.data.objects.new('Cube.029', me_cube_032)
ob_cube_030 = bpy.data.objects.new('Cube.030', me_cube_033)
ob_cube_031 = bpy.data.objects.new('Cube.031', me_cube_034)
ob_cube_032 = bpy.data.objects.new('Cube.032', me_cube_035)
ob_cylinder_001 = bpy.data.objects.new('Cylinder.001', me_cylinder_001)
ob_cone_002 = bpy.data.objects.new('Cone.002', me_cone_002)
ob_cube_019 = bpy.data.objects.new('Cube.019', me_cube_038)
ob_cube_033 = bpy.data.objects.new('Cube.033', me_cube_039)
ob_cube_034 = bpy.data.objects.new('Cube.034', me_cube_040)
ob_cube_035 = bpy.data.objects.new('Cube.035', me_cube_041)
ob_cube_036 = bpy.data.objects.new('Cube.036', me_cube_042)
ob_cube_037 = bpy.data.objects.new('Cube.037', me_cube_043)
ob_cube_038 = bpy.data.objects.new('Cube.038', me_cube_044)
ob_cube_039 = bpy.data.objects.new('Cube.039', me_cube_045)
ob_cube_040 = bpy.data.objects.new('Cube.040', me_cube_046)
ob_cube_041 = bpy.data.objects.new('Cube.041', me_cube_047)
ob_cube_042 = bpy.data.objects.new('Cube.042', me_cube_048)
ob_cube_043 = bpy.data.objects.new('Cube.043', me_cube_049)
ob_cube_044 = bpy.data.objects.new('Cube.044', me_cube_050)
ob_cube_045 = bpy.data.objects.new('Cube.045', me_cube_051)
ob_cylinder_002 = bpy.data.objects.new('Cylinder.002', me_cylinder_002)

# ---- transforms, parenting, visibility, modifiers, constraints
ob_cylinder_004.location = (-0.9019, -1.952, -4.681)
ob_cylinder_004.rotation_euler = (0.0, 1.571, 0.0)
ob_cylinder_004.scale = (0.117, 0.0598, 0.17)
ob_cylinder_004.lineart.crease_threshold = 0.0
ob_cube_046.location = (0.2092, -2.849, -5.164)
ob_cube_046.scale = (2.065, 0.8754, 0.256)
ob_cube_046.lineart.crease_threshold = 0.0
ob_cylinder_003.location = (0.3301, -0.3488, -3.347)
ob_cylinder_003.scale = (1.422, 1.774, 0.06833)
ob_cylinder_003.lineart.crease_threshold = 0.0
ob_cylinder.location = (14.25, -0.2178, -4.387)
ob_cylinder.rotation_euler = (1.571, 0.0, 0.0)
ob_cylinder.scale = (0.4105, 0.4105, 0.4742)
ob_cylinder.lineart.crease_threshold = 0.0
ob_cube_009.location = (14.43, -0.8312, -4.38)
ob_cube_009.scale = (0.4168, 0.1167, 0.1645)
ob_cube_009.lineart.crease_threshold = 0.0
ob_cube_008.location = (10.23, -1.717, -1.381)
ob_cube_008.scale = (0.9485, 1.823, 2.184)
ob_cube_008.lineart.crease_threshold = 0.0
ob_cube_007.location = (10.18, -2.76, -3.56)
ob_cube_007.scale = (1.984, 0.7656, 1.689)
ob_cube_007.lineart.crease_threshold = 0.0
ob_cube_005.location = (5.404, 6.595, -1.53)
ob_cube_005.scale = (0.2518, 0.05171, 0.2518)
ob_cube_005.lineart.crease_threshold = 0.0
ob_cone.location = (10.19, -0.9259, -0.3439)
ob_cone.scale = (1.181, 2.015, 3.39)
ob_cone.lineart.crease_threshold = 0.0
ob_cube.location = (5.285, 1.425, -8.192)
ob_cube.scale = (0.1431, 5.163, -7.522)
ob_cube.lock_rotations_4d = False
ob_cube.empty_display_type = 'ARROWS'
ob_cube.lineart.crease_threshold = 0.0
ob_lamp.location = (15.2, 1.005, 5.904)
ob_lamp.rotation_euler = (0.6503, 0.05522, 1.866)
ob_lamp.lock_rotations_4d = False
ob_lamp.empty_display_type = 'ARROWS'
ob_lamp.color = (0.0, 0.0, 0.0, 0.0)
ob_lamp.lineart.crease_threshold = 0.0
ob_camera.location = (18.6, -6.508, 5.344)
ob_camera.rotation_euler = (1.109, 0.01082, 0.8149)
ob_camera.lock_rotations_4d = False
ob_camera.empty_display_type = 'ARROWS'
ob_camera.color = (0.0, 0.0, 0.0, 0.0)
ob_camera.display_type = 'WIRE'
ob_camera.lineart.crease_threshold = 0.0
ob_cube_001.location = (14.97, 1.425, -8.192)
ob_cube_001.scale = (0.1431, 5.163, -7.522)
ob_cube_001.lock_rotations_4d = False
ob_cube_001.empty_display_type = 'ARROWS'
ob_cube_001.lineart.crease_threshold = 0.0
ob_cube_002.location = (0.2474, -3.986, -8.192)
ob_cube_002.rotation_euler = (0.0, 0.0, 1.571)
ob_cube_002.scale = (0.1431, 17.03, -8.443)
ob_cube_002.lock_rotations_4d = False
ob_cube_002.empty_display_type = 'ARROWS'
ob_cube_002.lineart.crease_threshold = 0.0
ob_cube_003.location = (9.433, 6.456, -8.192)
ob_cube_003.rotation_euler = (0.0, 0.0, 1.571)
ob_cube_003.scale = (0.1431, 3.927, -7.522)
ob_cube_003.lock_rotations_4d = False
ob_cube_003.empty_display_type = 'ARROWS'
ob_cube_003.lineart.crease_threshold = 0.0
ob_cube_004.location = (14.24, 6.456, -8.192)
ob_cube_004.rotation_euler = (0.0, 0.0, 1.571)
ob_cube_004.scale = (0.1431, 0.8154, -7.522)
ob_cube_004.lock_rotations_4d = False
ob_cube_004.empty_display_type = 'ARROWS'
ob_cube_004.lineart.crease_threshold = 0.0
ob_cube_006.location = (5.404, 6.595, -14.56)
ob_cube_006.scale = (0.2518, 0.05171, 0.2518)
ob_cube_006.lineart.crease_threshold = 0.0
ob_cube_010.location = (14.43, 0.3769, -4.38)
ob_cube_010.scale = (0.4168, 0.1167, 0.1645)
ob_cube_010.lineart.crease_threshold = 0.0
ob_cube_011.location = (13.58, 6.313, -6.634)
ob_cube_011.scale = (0.1263, -0.1466, 0.2518)
ob_cube_011.lineart.crease_threshold = 0.0
ob_cube_012.location = (13.09, 6.313, -6.634)
ob_cube_012.scale = (0.2518, -0.1466, 0.2518)
ob_cube_012.lineart.crease_threshold = 0.0
ob_cube_013.location = (13.28, 6.254, -6.618)
ob_cube_013.scale = (0.5343, -0.01313, 0.1521)
ob_cube_013.lineart.crease_threshold = 0.0
ob_cube_014.location = (5.315, -3.72, -1.53)
ob_cube_014.scale = (0.2518, 0.1091, 0.2518)
ob_cube_014.lineart.crease_threshold = 0.0
ob_cube_015.location = (5.315, -3.72, -14.56)
ob_cube_015.scale = (0.2518, 0.05171, 0.2518)
ob_cube_015.lineart.crease_threshold = 0.0
ob_cube_016.location = (14.91, -3.72, -1.53)
ob_cube_016.scale = (0.2518, 0.1091, 0.2518)
ob_cube_016.lineart.crease_threshold = 0.0
ob_cube_017.location = (14.91, -3.72, -14.56)
ob_cube_017.scale = (0.2518, 0.05171, 0.2518)
ob_cube_017.lineart.crease_threshold = 0.0
ob_cone_001.location = (0.2233, -0.9259, -0.3439)
ob_cone_001.scale = (1.181, 2.015, 3.39)
ob_cone_001.lineart.crease_threshold = 0.0
ob_cube_018.location = (-4.684, 1.425, -8.192)
ob_cube_018.rotation_euler = (0.0, 0.0, 3.142)
ob_cube_018.scale = (0.1431, 5.163, -7.522)
ob_cube_018.lock_rotations_4d = False
ob_cube_018.empty_display_type = 'ARROWS'
ob_cube_018.lineart.crease_threshold = 0.0
ob_cube_020.location = (-0.5138, 6.456, -8.192)
ob_cube_020.rotation_euler = (0.0, 0.0, 1.571)
ob_cube_020.scale = (0.1431, 3.927, -7.522)
ob_cube_020.lock_rotations_4d = False
ob_cube_020.empty_display_type = 'ARROWS'
ob_cube_020.lineart.crease_threshold = 0.0
ob_cube_021.location = (4.34, 6.456, -8.192)
ob_cube_021.rotation_euler = (0.0, 0.0, 1.571)
ob_cube_021.scale = (0.1431, 0.8154, -7.522)
ob_cube_021.lock_rotations_4d = False
ob_cube_021.empty_display_type = 'ARROWS'
ob_cube_021.lineart.crease_threshold = 0.0
ob_cube_022.location = (-4.565, 6.595, -1.53)
ob_cube_022.scale = (0.2518, 0.05171, 0.2518)
ob_cube_022.lineart.crease_threshold = 0.0
ob_cube_023.location = (-4.565, 6.595, -14.56)
ob_cube_023.scale = (0.2518, 0.05171, 0.2518)
ob_cube_023.lineart.crease_threshold = 0.0
ob_cube_024.location = (0.2074, -2.76, -3.56)
ob_cube_024.scale = (1.984, 0.7656, 1.689)
ob_cube_024.lineart.crease_threshold = 0.0
ob_cube_025.location = (0.2601, -1.717, -1.381)
ob_cube_025.scale = (0.9485, 1.823, 2.184)
ob_cube_025.lineart.crease_threshold = 0.0
ob_cube_026.location = (4.792, -0.8312, -4.38)
ob_cube_026.scale = (0.4168, 0.1167, 0.1645)
ob_cube_026.lineart.crease_threshold = 0.0
ob_cube_027.location = (4.792, 0.3769, -4.38)
ob_cube_027.scale = (0.4168, 0.1167, 0.1645)
ob_cube_027.lineart.crease_threshold = 0.0
ob_cube_028.location = (3.614, 6.313, -6.634)
ob_cube_028.scale = (0.1263, -0.1466, 0.2518)
ob_cube_028.lineart.crease_threshold = 0.0
ob_cube_029.location = (3.121, 6.313, -6.634)
ob_cube_029.scale = (0.2518, -0.1466, 0.2518)
ob_cube_029.lineart.crease_threshold = 0.0
ob_cube_030.location = (3.308, 6.254, -6.618)
ob_cube_030.scale = (0.5343, -0.01313, 0.1521)
ob_cube_030.lineart.crease_threshold = 0.0
ob_cube_031.location = (-4.654, -3.72, -1.53)
ob_cube_031.scale = (0.2518, 0.1091, 0.2518)
ob_cube_031.lineart.crease_threshold = 0.0
ob_cube_032.location = (-4.654, -3.72, -14.56)
ob_cube_032.scale = (0.2518, 0.05171, 0.2518)
ob_cube_032.lineart.crease_threshold = 0.0
ob_cylinder_001.location = (4.615, -0.2178, -4.387)
ob_cylinder_001.rotation_euler = (1.571, 0.0, 0.0)
ob_cylinder_001.scale = (0.4105, 0.4105, 0.4742)
ob_cylinder_001.lineart.crease_threshold = 0.0
ob_cone_002.location = (-9.661, -0.9259, -0.3439)
ob_cone_002.scale = (1.181, 2.015, 3.39)
ob_cone_002.lineart.crease_threshold = 0.0
ob_cube_019.location = (-14.57, 1.425, -8.192)
ob_cube_019.scale = (0.1431, 5.163, -7.522)
ob_cube_019.lock_rotations_4d = False
ob_cube_019.empty_display_type = 'ARROWS'
ob_cube_019.lineart.crease_threshold = 0.0
ob_cube_033.location = (-10.4, 6.456, -8.192)
ob_cube_033.rotation_euler = (0.0, 0.0, 1.571)
ob_cube_033.scale = (0.1431, 3.927, -7.522)
ob_cube_033.lock_rotations_4d = False
ob_cube_033.empty_display_type = 'ARROWS'
ob_cube_033.lineart.crease_threshold = 0.0
ob_cube_034.location = (-5.544, 6.456, -8.192)
ob_cube_034.rotation_euler = (0.0, 0.0, 1.571)
ob_cube_034.scale = (0.1431, 0.8154, -7.522)
ob_cube_034.lock_rotations_4d = False
ob_cube_034.empty_display_type = 'ARROWS'
ob_cube_034.lineart.crease_threshold = 0.0
ob_cube_035.location = (-14.45, 6.595, -1.53)
ob_cube_035.scale = (0.2518, 0.05171, 0.2518)
ob_cube_035.lineart.crease_threshold = 0.0
ob_cube_036.location = (-14.45, 6.595, -14.56)
ob_cube_036.scale = (0.2518, 0.05171, 0.2518)
ob_cube_036.lineart.crease_threshold = 0.0
ob_cube_037.location = (-9.677, -2.76, -3.56)
ob_cube_037.scale = (1.984, 0.7656, 1.689)
ob_cube_037.lineart.crease_threshold = 0.0
ob_cube_038.location = (-9.625, -1.717, -1.381)
ob_cube_038.scale = (0.9485, 1.823, 2.184)
ob_cube_038.lineart.crease_threshold = 0.0
ob_cube_039.location = (-5.204, -0.8312, -4.38)
ob_cube_039.scale = (0.4168, 0.1167, 0.1645)
ob_cube_039.lineart.crease_threshold = 0.0
ob_cube_040.location = (-5.204, 0.3769, -4.38)
ob_cube_040.scale = (0.4168, 0.1167, 0.1645)
ob_cube_040.lineart.crease_threshold = 0.0
ob_cube_041.location = (-6.271, 6.313, -6.634)
ob_cube_041.scale = (0.1263, -0.1466, 0.2518)
ob_cube_041.lineart.crease_threshold = 0.0
ob_cube_042.location = (-6.764, 6.313, -6.634)
ob_cube_042.scale = (0.2518, -0.1466, 0.2518)
ob_cube_042.lineart.crease_threshold = 0.0
ob_cube_043.location = (-6.577, 6.254, -6.618)
ob_cube_043.scale = (0.5343, -0.01313, 0.1521)
ob_cube_043.lineart.crease_threshold = 0.0
ob_cube_044.location = (-14.54, -3.72, -1.53)
ob_cube_044.scale = (0.2518, 0.1091, 0.2518)
ob_cube_044.lineart.crease_threshold = 0.0
ob_cube_045.location = (-14.54, -3.72, -14.56)
ob_cube_045.scale = (0.2518, 0.05171, 0.2518)
ob_cube_045.lineart.crease_threshold = 0.0
ob_cylinder_002.location = (-5.381, -0.2178, -4.387)
ob_cylinder_002.rotation_euler = (1.571, 0.0, 0.0)
ob_cylinder_002.scale = (0.4105, 0.4105, 0.4742)
ob_cylinder_002.lineart.crease_threshold = 0.0

# ---- collection membership
col_collection_1.objects.link(ob_cylinder_004)
col_collection_1.objects.link(ob_cube_046)
col_collection_1.objects.link(ob_cylinder_003)
col_collection_1.objects.link(ob_cylinder)
col_collection_1.objects.link(ob_cube_009)
col_collection_1.objects.link(ob_cube_008)
col_collection_1.objects.link(ob_cube_007)
col_collection_1.objects.link(ob_cube_005)
col_collection_1.objects.link(ob_cone)
col_collection_1.objects.link(ob_cube)
col_collection_1.objects.link(ob_lamp)
col_collection_1.objects.link(ob_camera)
col_collection_1.objects.link(ob_cube_001)
col_collection_1.objects.link(ob_cube_002)
col_collection_1.objects.link(ob_cube_003)
col_collection_1.objects.link(ob_cube_004)
col_collection_1.objects.link(ob_cube_006)
col_collection_1.objects.link(ob_cube_010)
col_collection_1.objects.link(ob_cube_011)
col_collection_1.objects.link(ob_cube_012)
col_collection_1.objects.link(ob_cube_013)
col_collection_1.objects.link(ob_cube_014)
col_collection_1.objects.link(ob_cube_015)
col_collection_1.objects.link(ob_cube_016)
col_collection_1.objects.link(ob_cube_017)
col_collection_1.objects.link(ob_cone_001)
col_collection_1.objects.link(ob_cube_018)
col_collection_1.objects.link(ob_cube_020)
col_collection_1.objects.link(ob_cube_021)
col_collection_1.objects.link(ob_cube_022)
col_collection_1.objects.link(ob_cube_023)
col_collection_1.objects.link(ob_cube_024)
col_collection_1.objects.link(ob_cube_025)
col_collection_1.objects.link(ob_cube_026)
col_collection_1.objects.link(ob_cube_027)
col_collection_1.objects.link(ob_cube_028)
col_collection_1.objects.link(ob_cube_029)
col_collection_1.objects.link(ob_cube_030)
col_collection_1.objects.link(ob_cube_031)
col_collection_1.objects.link(ob_cube_032)
col_collection_1.objects.link(ob_cylinder_001)
col_collection_1.objects.link(ob_cone_002)
col_collection_1.objects.link(ob_cube_019)
col_collection_1.objects.link(ob_cube_033)
col_collection_1.objects.link(ob_cube_034)
col_collection_1.objects.link(ob_cube_035)
col_collection_1.objects.link(ob_cube_036)
col_collection_1.objects.link(ob_cube_037)
col_collection_1.objects.link(ob_cube_038)
col_collection_1.objects.link(ob_cube_039)
col_collection_1.objects.link(ob_cube_040)
col_collection_1.objects.link(ob_cube_041)
col_collection_1.objects.link(ob_cube_042)
col_collection_1.objects.link(ob_cube_043)
col_collection_1.objects.link(ob_cube_044)
col_collection_1.objects.link(ob_cube_045)
col_collection_1.objects.link(ob_cylinder_002)

# ---- scene / render settings (as saved in the file)
scene.camera = ob_camera
scene.frame_start = 0; scene.frame_end = 250; scene.frame_set(1)
scene.render.engine = 'CYCLES'
scene.render.image_settings.compression = 90
scene.render.resolution_percentage = 50
scene.render.dither_intensity = 0.0
scene.cycles.use_denoising = False
scene.cycles.samples = 10
scene.cycles.sampling_pattern = 'TABULATED_SOBOL'
scene.cycles.light_sampling_threshold = 0.0
scene.cycles.use_adaptive_sampling = False
scene.cycles.use_light_tree = False
scene.cycles.blur_glossy = 0.0
scene.cycles.volume_bounces = 1
scene.cycles.pixel_filter_type = 'GAUSSIAN'
scene.cycles.sample_clamp_indirect = 0.0
scene.view_settings.view_transform = 'Standard'
bpy.context.view_layer.update()
